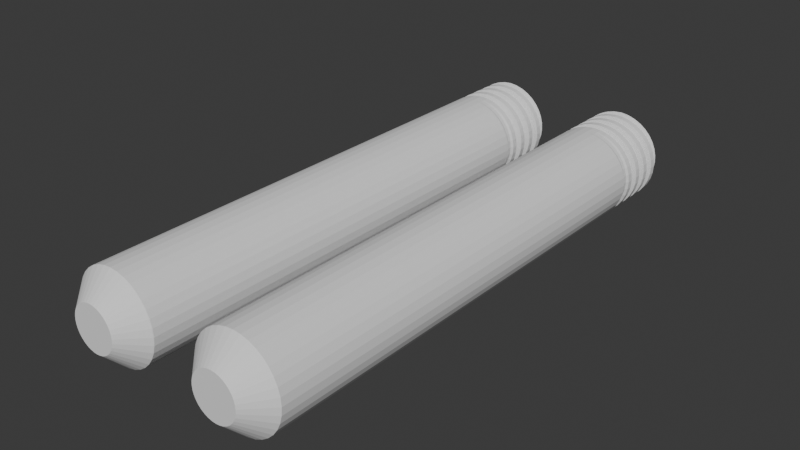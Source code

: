 # Source: dip-horn-handles.blend  (saved by Blender 4.0.36; exported with 4.5.12 LTS)
import bpy
from mathutils import Matrix  # noqa: F401  (used for matrix-valued properties, if any)

bpy.ops.wm.read_factory_settings(use_empty=True)
scene = bpy.context.scene
scene.name = 'Scene'

# ---- collections
col_collection = bpy.data.collections.new('Collection'); scene.collection.children.link(col_collection)

# ---- world
world_world = bpy.data.worlds.new('World'); scene.world = world_world
world_world.use_nodes = True; world_world.node_tree.nodes.clear()
_N = world_world.node_tree.nodes; _L = world_world.node_tree.links
n0 = _N.new('ShaderNodeOutputWorld'); n0.name = 'World Output'; n0.location = (300, 300)
n1 = _N.new('ShaderNodeBackground'); n1.name = 'Background'; n1.location = (10, 300)
n1.inputs[0].default_value = (0.05088, 0.05088, 0.05088, 1.0)
_L.new(n1.outputs[0], n0.inputs[0])
n0.is_active_output = True
world_world.color = (0.05088, 0.05088, 0.05088)
world_world.use_sun_shadow = False
world_world.sun_shadow_jitter_overblur = 0.0

# ---- meshes
me_bolt_006 = bpy.data.meshes.new('Bolt.006')
me_bolt_006.from_pydata([(0.5209, 2.954, 6.0), (0.0, 3.0, 6.0), (1.026, 2.819, 6.0), (1.5, 2.598, 6.0), (1.928, 2.298, 6.0), (2.298, 1.928, 6.0), (2.598, 1.5, 6.0), (2.819, 1.026, 6.0), (2.954, 0.5209, 6.0), (3.0, 1.837e-16, 6.0), (2.954, -0.5209, 6.0), (2.819, -1.026, 6.0), (2.598, -1.5, 6.0), (2.298, -1.928, 6.0), (1.928, -2.298, 6.0), (1.5, -2.598, 6.0), (1.026, -2.819, 6.0), (0.5209, -2.954, 6.0), (3.674e-16, -3.0, 6.0), (-0.5209, -2.954, 6.0), (-1.026, -2.819, 6.0), (-1.5, -2.598, 6.0), (-1.928, -2.298, 6.0), (-2.298, -1.928, 6.0), (-2.598, -1.5, 6.0), (-2.819, -1.026, 6.0), (-2.954, -0.5209, 6.0), (-3.0, -5.511e-16, 6.0), (-2.954, 0.5209, 6.0), (-2.819, 1.026, 6.0), (-2.598, 1.5, 6.0), (-2.298, 1.928, 6.0), (-1.928, 2.298, 6.0), (-1.5, 2.598, 6.0), (-1.026, 2.819, 6.0), (-0.5209, 2.954, 6.0), (-1.928, -2.298, 5.989), (-2.298, -1.928, 5.961), (-2.598, -1.5, 5.933), (-2.819, -1.026, 5.906), (-2.954, -0.5209, 5.878), (-3.0, -5.511e-16, 5.85), (-2.954, 0.5209, 5.822), (-2.819, 1.026, 5.794), (-2.598, 1.5, 5.767), (-2.298, 1.928, 5.739), (-1.928, 2.298, 5.711), (-1.5, 2.598, 5.683), (-1.026, 2.819, 5.656), (-0.5209, 2.954, 5.628), (-7.348e-16, 3.0, 5.6), (1.026, -2.819, 5.996), (0.5209, -2.954, 5.968), (3.674e-16, -3.0, 5.94), (-0.5209, -2.954, 5.912), (-1.026, -2.819, 5.884), (-1.5, -2.598, 5.857), (-1.928, -2.298, 5.829), (-2.298, -1.928, 5.801), (-2.598, -1.5, 5.773), (-2.819, -1.026, 5.746), (-2.954, -0.5209, 5.718), (-3.0, -5.511e-16, 5.69), (-2.954, 0.5209, 5.662), (-2.819, 1.026, 5.634), (-2.598, 1.5, 5.607), (-2.298, 1.928, 5.579), (-1.928, 2.298, 5.551), (-1.5, 2.598, 5.523), (-1.026, 2.819, 5.496), (-0.5209, 2.954, 5.468), (-7.348e-16, 3.0, 5.44), (2.598, 1.5, 5.993), (2.819, 1.026, 5.966), (2.954, 0.5209, 5.938), (3.0, 1.837e-16, 5.91), (2.954, -0.5209, 5.882), (2.819, -1.026, 5.854), (2.598, -1.5, 5.827), (2.298, -1.928, 5.799), (1.928, -2.298, 5.771), (1.5, -2.598, 5.743), (1.026, -2.819, 5.716), (0.5209, -2.954, 5.688), (3.674e-16, -3.0, 5.66), (-0.5209, -2.954, 5.632), (-1.026, -2.819, 5.604), (-1.5, -2.598, 5.577), (-1.928, -2.298, 5.549), (-2.298, -1.928, 5.521), (-2.598, -1.5, 5.493), (-2.819, -1.026, 5.466), (-2.954, -0.5209, 5.438), (-3.0, -5.511e-16, 5.41), (-2.954, 0.5209, 5.382), (-2.819, 1.026, 5.354), (-2.598, 1.5, 5.327), (-2.298, 1.928, 5.299), (-1.928, 2.298, 5.271), (-1.5, 2.598, 5.243), (-1.026, 2.819, 5.216), (-0.5209, 2.954, 5.188), (-7.348e-16, 3.0, 5.16), (0.5209, 2.954, 5.972), (1.026, 2.819, 5.944), (1.5, 2.598, 5.917), (1.928, 2.298, 5.889), (2.298, 1.928, 5.861), (2.598, 1.5, 5.833), (2.819, 1.026, 5.806), (2.954, 0.5209, 5.778), (3.0, 1.837e-16, 5.75), (2.954, -0.5209, 5.722), (2.819, -1.026, 5.694), (2.598, -1.5, 5.667), (2.298, -1.928, 5.639), (1.928, -2.298, 5.611), (1.5, -2.598, 5.583), (1.026, -2.819, 5.556), (0.5209, -2.954, 5.528), (3.674e-16, -3.0, 5.5), (-0.5209, -2.954, 5.472), (-1.026, -2.819, 5.444), (-1.5, -2.598, 5.417), (-1.928, -2.298, 5.389), (-2.298, -1.928, 5.361), (-2.598, -1.5, 5.333), (-2.819, -1.026, 5.306), (-2.954, -0.5209, 5.278), (-3.0, -5.511e-16, 5.25), (-2.954, 0.5209, 5.222), (-2.819, 1.026, 5.194), (-2.598, 1.5, 5.167), (-2.298, 1.928, 5.139), (-1.928, 2.298, 5.111), (-1.5, 2.598, 5.083), (-1.026, 2.819, 5.056), (-0.5209, 2.954, 5.028), (-7.348e-16, 3.0, 5.0), (0.5209, 2.954, 5.572), (1.026, 2.819, 5.544), (1.5, 2.598, 5.517), (1.928, 2.298, 5.489), (2.298, 1.928, 5.461), (2.598, 1.5, 5.433), (2.819, 1.026, 5.406), (2.954, 0.5209, 5.378), (3.0, 1.837e-16, 5.35), (2.954, -0.5209, 5.322), (2.819, -1.026, 5.294), (2.598, -1.5, 5.267), (2.298, -1.928, 5.239), (1.928, -2.298, 5.211), (1.5, -2.598, 5.183), (1.026, -2.819, 5.156), (0.5209, -2.954, 5.128), (3.674e-16, -3.0, 5.1), (-0.5209, -2.954, 5.072), (-1.026, -2.819, 5.044), (-1.5, -2.598, 5.017), (-1.928, -2.298, 4.989), (-2.298, -1.928, 4.961), (-2.598, -1.5, 4.933), (-2.819, -1.026, 4.906), (-2.954, -0.5209, 4.878), (-3.0, -5.511e-16, 4.85), (-2.954, 0.5209, 4.822), (-2.819, 1.026, 4.794), (-2.598, 1.5, 4.767), (-2.298, 1.928, 4.739), (-1.928, 2.298, 4.711), (-1.5, 2.598, 4.683), (-1.026, 2.819, 4.656), (-0.5209, 2.954, 4.628), (-7.348e-16, 3.0, 4.6), (0.5188, 2.942, 5.412), (1.018, 2.796, 5.384), (1.481, 2.566, 5.357), (1.896, 2.26, 5.329), (2.25, 1.888, 5.301), (2.533, 1.462, 5.273), (2.737, 0.9961, 5.246), (2.856, 0.5036, 5.218), (2.888, 1.768e-16, 5.19), (2.831, -0.4992, 5.162), (2.69, -0.979, 5.134), (2.468, -1.425, 5.107), (2.174, -1.824, 5.079), (1.816, -2.164, 5.051), (1.406, -2.436, 5.023), (0.9577, -2.631, 4.996), (0.484, -2.745, 4.968), (3.398e-16, -2.775, 4.94), (-0.4797, -2.721, 4.912), (-0.9406, -2.584, 4.884), (-1.369, -2.371, 4.857), (-1.752, -2.087, 4.829), (-2.078, -1.744, 4.801), (-2.338, -1.35, 4.773), (-2.525, -0.9192, 4.746), (-2.634, -0.4645, 4.718), (-2.662, -4.891e-16, 4.69), (-2.61, 0.4602, 4.662), (-2.478, 0.9021, 4.634), (-2.273, 1.312, 4.607), (-2.001, 1.679, 4.579), (-1.671, 1.992, 4.551), (-1.294, 2.241, 4.523), (-0.8807, 2.42, 4.496), (-0.445, 2.524, 4.468), (-6.246e-16, 2.55, 4.44), (0.5188, 2.942, 5.132), (1.018, 2.796, 5.104), (1.481, 2.566, 5.077), (1.896, 2.26, 5.049), (2.25, 1.888, 5.021), (2.533, 1.462, 4.993), (2.737, 0.9961, 4.966), (2.856, 0.5036, 4.938), (2.888, 1.768e-16, 4.91), (2.831, -0.4992, 4.882), (2.69, -0.979, 4.854), (2.468, -1.425, 4.827), (2.174, -1.824, 4.799), (1.816, -2.164, 4.771), (1.406, -2.436, 4.743), (0.9577, -2.631, 4.716), (0.484, -2.745, 4.688), (3.398e-16, -2.775, 4.66), (-0.4797, -2.721, 4.632), (-0.9406, -2.584, 4.604), (-1.369, -2.371, 4.577), (-1.752, -2.087, 4.549), (-2.078, -1.744, 4.521), (-2.338, -1.35, 4.493), (-2.525, -0.9192, 4.466), (-2.634, -0.4645, 4.438), (-2.662, -4.891e-16, 4.41), (-2.61, 0.4602, 4.382), (-2.478, 0.9021, 4.354), (-2.273, 1.312, 4.327), (-2.001, 1.679, 4.299), (-1.671, 1.992, 4.271), (-1.294, 2.241, 4.243), (-0.8807, 2.42, 4.216), (-0.445, 2.524, 4.188), (-6.246e-16, 2.55, 4.16), (0.5209, 2.954, 4.972), (1.026, 2.819, 4.944), (1.5, 2.598, 4.917), (1.928, 2.298, 4.889), (2.298, 1.928, 4.861), (2.598, 1.5, 4.833), (2.819, 1.026, 4.806), (2.954, 0.5209, 4.778), (3.0, 1.837e-16, 4.75), (2.954, -0.5209, 4.722), (2.819, -1.026, 4.694), (2.598, -1.5, 4.667), (2.298, -1.928, 4.639), (1.928, -2.298, 4.611), (1.5, -2.598, 4.583), (1.026, -2.819, 4.556), (0.5209, -2.954, 4.528), (3.674e-16, -3.0, 4.5), (-0.5209, -2.954, 4.472), (-1.026, -2.819, 4.444), (-1.5, -2.598, 4.417), (-1.928, -2.298, 4.389), (-2.298, -1.928, 4.361), (-2.598, -1.5, 4.333), (-2.819, -1.026, 4.306), (-2.954, -0.5209, 4.278), (-3.0, -5.511e-16, 4.25), (-2.954, 0.5209, 4.222), (-2.819, 1.026, 4.194), (-2.598, 1.5, 4.167), (-2.298, 1.928, 4.139), (-1.928, 2.298, 4.111), (-1.5, 2.598, 4.083), (-1.026, 2.819, 4.056), (-0.5209, 2.954, 4.028), (-7.348e-16, 3.0, 4.0), (0.5209, 2.954, 4.572), (1.026, 2.819, 4.544), (1.5, 2.598, 4.517), (1.928, 2.298, 4.489), (2.298, 1.928, 4.461), (2.598, 1.5, 4.433), (2.819, 1.026, 4.406), (2.954, 0.5209, 4.378), (3.0, 1.837e-16, 4.35), (2.954, -0.5209, 4.322), (2.819, -1.026, 4.294), (2.598, -1.5, 4.267), (2.298, -1.928, 4.239), (1.928, -2.298, 4.211), (1.5, -2.598, 4.183), (1.026, -2.819, 4.156), (0.5209, -2.954, 4.128), (3.674e-16, -3.0, 4.1), (-0.5209, -2.954, 4.072), (-1.026, -2.819, 4.044), (-1.5, -2.598, 4.017), (-1.928, -2.298, 3.989), (-2.298, -1.928, 3.961), (-2.598, -1.5, 3.933), (-2.819, -1.026, 3.906), (-2.954, -0.5209, 3.878), (-3.0, -5.511e-16, 3.85), (-2.954, 0.5209, 3.822), (-2.819, 1.026, 3.794), (-2.598, 1.5, 3.767), (-2.298, 1.928, 3.739), (-1.928, 2.298, 3.711), (-1.5, 2.598, 3.683), (-1.026, 2.819, 3.656), (-0.5209, 2.954, 3.628), (-7.348e-16, 3.0, 3.6), (0.4428, 2.511, 4.412), (0.8722, 2.396, 4.384), (1.275, 2.208, 4.357), (1.639, 1.953, 4.329), (1.953, 1.639, 4.301), (2.208, 1.275, 4.273), (2.396, 0.8722, 4.246), (2.511, 0.4428, 4.218), (2.55, 1.561e-16, 4.19), (2.511, -0.4428, 4.162), (2.396, -0.8722, 4.134), (2.208, -1.275, 4.107), (1.953, -1.639, 4.079), (1.639, -1.953, 4.051), (1.275, -2.208, 4.023), (0.8722, -2.396, 3.996), (0.4428, -2.511, 3.968), (3.123e-16, -2.55, 3.94), (-0.4428, -2.511, 3.912), (-0.8722, -2.396, 3.884), (-1.275, -2.208, 3.857), (-1.639, -1.953, 3.829), (-1.953, -1.639, 3.801), (-2.208, -1.275, 3.773), (-2.396, -0.8722, 3.746), (-2.511, -0.4428, 3.718), (-2.55, -4.684e-16, 3.69), (-2.511, 0.4428, 3.662), (-2.396, 0.8722, 3.634), (-2.208, 1.275, 3.607), (-1.953, 1.639, 3.579), (-1.639, 1.953, 3.551), (-1.275, 2.208, 3.523), (-0.8722, 2.396, 3.496), (-0.4428, 2.511, 3.468), (-6.246e-16, 2.55, 3.44), (0.4428, 2.511, 4.132), (0.8722, 2.396, 4.104), (1.275, 2.208, 4.077), (1.639, 1.953, 4.049), (1.953, 1.639, 4.021), (2.208, 1.275, 3.993), (2.396, 0.8722, 3.966), (2.511, 0.4428, 3.938), (2.55, 1.561e-16, 3.91), (2.511, -0.4428, 3.882), (2.396, -0.8722, 3.854), (2.208, -1.275, 3.827), (1.953, -1.639, 3.799), (1.639, -1.953, 3.771), (1.275, -2.208, 3.743), (0.8722, -2.396, 3.716), (0.4428, -2.511, 3.688), (3.123e-16, -2.55, 3.66), (-0.4428, -2.511, 3.632), (-0.8722, -2.396, 3.604), (-1.275, -2.208, 3.577), (-1.639, -1.953, 3.549), (-1.953, -1.639, 3.521), (-2.208, -1.275, 3.493), (-2.396, -0.8722, 3.466), (-2.511, -0.4428, 3.438), (-2.55, -4.684e-16, 3.41), (-2.511, 0.4428, 3.382), (-2.396, 0.8722, 3.354), (-2.208, 1.275, 3.327), (-1.953, 1.639, 3.299), (-1.639, 1.953, 3.271), (-1.275, 2.208, 3.243), (-0.8722, 2.396, 3.216), (-0.4428, 2.511, 3.188), (-6.246e-16, 2.55, 3.16), (0.5209, 2.954, 3.972), (1.026, 2.819, 3.944), (1.5, 2.598, 3.917), (1.928, 2.298, 3.889), (2.298, 1.928, 3.861), (2.598, 1.5, 3.833), (2.819, 1.026, 3.806), (2.954, 0.5209, 3.778), (3.0, 1.837e-16, 3.75), (2.954, -0.5209, 3.722), (2.819, -1.026, 3.694), (2.598, -1.5, 3.667), (2.298, -1.928, 3.639), (1.928, -2.298, 3.611), (1.5, -2.598, 3.583), (1.026, -2.819, 3.556), (0.5209, -2.954, 3.528), (3.674e-16, -3.0, 3.5), (-0.5209, -2.954, 3.472), (-1.026, -2.819, 3.444), (-1.5, -2.598, 3.417), (-1.928, -2.298, 3.389), (-2.298, -1.928, 3.361), (-2.598, -1.5, 3.333), (-2.819, -1.026, 3.306), (-2.954, -0.5209, 3.278), (-3.0, -5.511e-16, 3.25), (-2.954, 0.5209, 3.222), (-2.819, 1.026, 3.194), (-2.598, 1.5, 3.167), (-2.298, 1.928, 3.139), (-1.928, 2.298, 3.111), (-1.5, 2.598, 3.083), (-1.026, 2.819, 3.056), (-0.5209, 2.954, 3.028), (-7.348e-16, 3.0, 3.0), (0.5209, 2.954, 3.572), (1.026, 2.819, 3.544), (1.5, 2.598, 3.517), (1.928, 2.298, 3.489), (2.298, 1.928, 3.461), (2.598, 1.5, 3.433), (2.819, 1.026, 3.406), (2.954, 0.5209, 3.378), (3.0, 1.837e-16, 3.35), (2.954, -0.5209, 3.322), (2.819, -1.026, 3.294), (2.598, -1.5, 3.267), (2.298, -1.928, 3.239), (1.928, -2.298, 3.211), (1.5, -2.598, 3.183), (1.026, -2.819, 3.156), (0.5209, -2.954, 3.128), (3.674e-16, -3.0, 3.1), (-0.5209, -2.954, 3.072), (-1.026, -2.819, 3.044), (-1.5, -2.598, 3.017), (-1.928, -2.298, 2.989), (-2.298, -1.928, 2.961), (-2.598, -1.5, 2.933), (-2.819, -1.026, 2.906), (-2.954, -0.5209, 2.878), (-3.0, -5.511e-16, 2.85), (-2.954, 0.5209, 2.822), (-2.819, 1.026, 2.794), (-2.598, 1.5, 2.767), (-2.298, 1.928, 2.739), (-1.928, 2.298, 2.711), (-1.5, 2.598, 2.683), (-1.026, 2.819, 2.656), (-0.5209, 2.954, 2.628), (-7.348e-16, 3.0, 2.6), (0.4428, 2.511, 3.412), (0.8722, 2.396, 3.384), (1.275, 2.208, 3.357), (1.639, 1.953, 3.329), (1.953, 1.639, 3.301), (2.208, 1.275, 3.273), (2.396, 0.8722, 3.246), (2.511, 0.4428, 3.218), (2.55, 1.561e-16, 3.19), (2.511, -0.4428, 3.162), (2.396, -0.8722, 3.134), (2.208, -1.275, 3.107), (1.953, -1.639, 3.079), (1.639, -1.953, 3.051), (1.275, -2.208, 3.023), (0.8722, -2.396, 2.996), (0.4428, -2.511, 2.968), (3.123e-16, -2.55, 2.94), (-0.4428, -2.511, 2.912), (-0.8722, -2.396, 2.884), (-1.275, -2.208, 2.857), (-1.639, -1.953, 2.829), (-1.953, -1.639, 2.801), (-2.208, -1.275, 2.773), (-2.396, -0.8722, 2.746), (-2.511, -0.4428, 2.718), (-2.55, -4.684e-16, 2.69), (-2.511, 0.4428, 2.662), (-2.396, 0.8722, 2.634), (-2.208, 1.275, 2.607), (-1.953, 1.639, 2.579), (-1.639, 1.953, 2.551), (-1.275, 2.208, 2.523), (-0.8722, 2.396, 2.496), (-0.4428, 2.511, 2.468), (-6.246e-16, 2.55, 2.44), (0.4428, 2.511, 3.132), (0.8722, 2.396, 3.104), (1.275, 2.208, 3.077), (1.639, 1.953, 3.049), (1.953, 1.639, 3.021), (2.208, 1.275, 2.993), (2.396, 0.8722, 2.966), (2.511, 0.4428, 2.938), (2.55, 1.561e-16, 2.91), (2.511, -0.4428, 2.882), (2.396, -0.8722, 2.854), (2.208, -1.275, 2.827), (1.953, -1.639, 2.799), (1.639, -1.953, 2.771), (1.275, -2.208, 2.743), (0.8722, -2.396, 2.716), (0.4428, -2.511, 2.688), (3.123e-16, -2.55, 2.66), (-0.4428, -2.511, 2.632), (-0.8722, -2.396, 2.604), (-1.275, -2.208, 2.577), (-1.639, -1.953, 2.549), (-1.953, -1.639, 2.521), (-2.208, -1.275, 2.493), (-2.396, -0.8722, 2.466), (-2.511, -0.4428, 2.438), (-2.55, -4.684e-16, 2.41), (-2.511, 0.4428, 2.382), (-2.396, 0.8722, 2.354), (-2.208, 1.275, 2.327), (-1.953, 1.639, 2.299), (-1.639, 1.953, 2.271), (-1.275, 2.208, 2.243), (-0.8722, 2.396, 2.216), (-0.4428, 2.511, 2.188), (-6.246e-16, 2.55, 2.16), (0.5209, 2.954, 2.972), (1.026, 2.819, 2.944), (1.5, 2.598, 2.917), (1.928, 2.298, 2.889), (2.298, 1.928, 2.861), (2.598, 1.5, 2.833), (2.819, 1.026, 2.806), (2.954, 0.5209, 2.778), (3.0, 1.837e-16, 2.75), (2.954, -0.5209, 2.722), (2.819, -1.026, 2.694), (2.598, -1.5, 2.667), (2.298, -1.928, 2.639), (1.928, -2.298, 2.611), (1.5, -2.598, 2.583), (1.026, -2.819, 2.556), (0.5209, -2.954, 2.528), (3.674e-16, -3.0, 2.5), (-0.5209, -2.954, 2.472), (-1.026, -2.819, 2.444), (-1.5, -2.598, 2.417), (-1.928, -2.298, 2.389), (-2.298, -1.928, 2.361), (-2.598, -1.5, 2.333), (-2.819, -1.026, 2.306), (-2.954, -0.5209, 2.278), (-3.0, -5.511e-16, 2.25), (-2.954, 0.5209, 2.222), (-2.819, 1.026, 2.194), (-2.598, 1.5, 2.167), (-2.298, 1.928, 2.139), (-1.928, 2.298, 2.111), (-1.5, 2.598, 2.083), (-1.026, 2.819, 2.056), (-0.5209, 2.954, 2.028), (-7.348e-16, 3.0, 2.0), (0.5209, 2.954, 2.572), (1.026, 2.819, 2.544), (1.5, 2.598, 2.517), (1.928, 2.298, 2.489), (2.298, 1.928, 2.461), (2.598, 1.5, 2.433), (2.819, 1.026, 2.406), (2.954, 0.5209, 2.378), (3.0, 1.837e-16, 2.35), (2.954, -0.5209, 2.322), (2.819, -1.026, 2.294), (2.598, -1.5, 2.267), (2.298, -1.928, 2.239), (1.928, -2.298, 2.211), (1.5, -2.598, 2.183), (1.026, -2.819, 2.156), (0.5209, -2.954, 2.128), (3.674e-16, -3.0, 2.1), (-0.5209, -2.954, 2.072), (-1.026, -2.819, 2.044), (-1.5, -2.598, 2.017), (-1.928, -2.298, 1.989), (-2.298, -1.928, 1.961), (-2.598, -1.5, 1.933), (-2.819, -1.026, 1.906), (-2.954, -0.5209, 1.878), (-3.0, -5.511e-16, 1.85), (-2.954, 0.5209, 1.822), (-2.819, 1.026, 1.794), (-2.598, 1.5, 1.767), (-2.298, 1.928, 1.739), (-1.928, 2.298, 1.711), (-1.5, 2.598, 1.683), (-1.026, 2.819, 1.656), (-0.5209, 2.954, 1.628), (-7.348e-16, 3.0, 1.6), (0.4428, 2.511, 2.412), (0.8722, 2.396, 2.384), (1.275, 2.208, 2.357), (1.639, 1.953, 2.329), (1.953, 1.639, 2.301), (2.208, 1.275, 2.273), (2.396, 0.8722, 2.246), (2.511, 0.4428, 2.218), (2.55, 1.561e-16, 2.19), (2.511, -0.4428, 2.162), (2.396, -0.8722, 2.134), (2.208, -1.275, 2.107), (1.953, -1.639, 2.079), (1.639, -1.953, 2.051), (1.275, -2.208, 2.023), (0.8722, -2.396, 1.996), (0.4428, -2.511, 1.968), (3.123e-16, -2.55, 1.94), (-0.4428, -2.511, 1.912), (-0.8722, -2.396, 1.884), (-1.275, -2.208, 1.857), (-1.639, -1.953, 1.829), (-1.953, -1.639, 1.801), (-2.208, -1.275, 1.773), (-2.396, -0.8722, 1.746), (-2.511, -0.4428, 1.718), (-2.55, -4.684e-16, 1.69), (-2.511, 0.4428, 1.662), (-2.396, 0.8722, 1.634), (-2.208, 1.275, 1.607), (-1.953, 1.639, 1.579), (-1.639, 1.953, 1.551), (-1.275, 2.208, 1.523), (-0.8722, 2.396, 1.496), (-0.4428, 2.511, 1.468), (-6.246e-16, 2.55, 1.44), (0.4428, 2.511, 2.132), (0.8722, 2.396, 2.104), (1.275, 2.208, 2.077), (1.639, 1.953, 2.049), (1.953, 1.639, 2.021), (2.208, 1.275, 1.993), (2.396, 0.8722, 1.966), (2.511, 0.4428, 1.938), (2.55, 1.561e-16, 1.91), (2.511, -0.4428, 1.882), (2.396, -0.8722, 1.854), (2.208, -1.275, 1.827), (1.953, -1.639, 1.799), (1.639, -1.953, 1.771), (1.275, -2.208, 1.743), (0.8722, -2.396, 1.716), (0.4428, -2.511, 1.688), (3.123e-16, -2.55, 1.66), (-0.4428, -2.511, 1.632), (-0.8722, -2.396, 1.604), (-1.275, -2.208, 1.577), (-1.639, -1.953, 1.549), (-1.953, -1.639, 1.521), (-2.208, -1.275, 1.493), (-2.396, -0.8722, 1.466), (-2.511, -0.4428, 1.438), (-2.55, -4.684e-16, 1.41), (-2.511, 0.4428, 1.382), (-2.396, 0.8722, 1.354), (-2.208, 1.275, 1.327), (-1.953, 1.639, 1.299), (-1.639, 1.953, 1.271), (-1.275, 2.208, 1.243), (-0.8722, 2.396, 1.216), (-0.4428, 2.511, 1.188), (-6.246e-16, 2.55, 1.16), (0.5209, 2.954, 1.972), (1.026, 2.819, 1.944), (1.5, 2.598, 1.917), (1.928, 2.298, 1.889), (2.298, 1.928, 1.861), (2.598, 1.5, 1.833), (2.819, 1.026, 1.806), (2.954, 0.5209, 1.778), (3.0, 1.837e-16, 1.75), (2.954, -0.5209, 1.722), (2.819, -1.026, 1.694), (2.598, -1.5, 1.667), (2.298, -1.928, 1.639), (1.928, -2.298, 1.611), (1.5, -2.598, 1.583), (1.026, -2.819, 1.556), (0.5209, -2.954, 1.528), (3.674e-16, -3.0, 1.5), (-0.5209, -2.954, 1.472), (-1.026, -2.819, 1.444), (-1.5, -2.598, 1.417), (-1.928, -2.298, 1.389), (-2.298, -1.928, 1.361), (-2.598, -1.5, 1.333), (-2.819, -1.026, 1.306), (-2.954, -0.5209, 1.278), (-3.0, -5.511e-16, 1.25), (-2.954, 0.5209, 1.222), (-2.819, 1.026, 1.194), (-2.598, 1.5, 1.167), (-2.298, 1.928, 1.139), (-1.928, 2.298, 1.111), (-1.5, 2.598, 1.083), (-1.026, 2.819, 1.056), (-0.5209, 2.954, 1.028), (-7.348e-16, 3.0, 1.0), (0.5209, 2.954, 1.572), (1.026, 2.819, 1.544), (1.5, 2.598, 1.517), (1.928, 2.298, 1.489), (2.298, 1.928, 1.461), (2.598, 1.5, 1.433), (2.819, 1.026, 1.406), (2.954, 0.5209, 1.378), (3.0, 1.837e-16, 1.35), (2.954, -0.5209, 1.322), (2.819, -1.026, 1.294), (2.598, -1.5, 1.267), (2.298, -1.928, 1.239), (1.928, -2.298, 1.211), (1.5, -2.598, 1.183), (1.026, -2.819, 1.156), (0.5209, -2.954, 1.128), (3.674e-16, -3.0, 1.1), (-0.5209, -2.954, 1.072), (-1.026, -2.819, 1.044), (-1.5, -2.598, 1.017), (-1.921, -2.29, 0.9889), (-2.268, -1.903, 0.9611), (-2.54, -1.467, 0.9333), (-2.73, -0.9938, 0.9056), (-2.834, -0.4997, 0.8778), (-2.85, -5.235e-16, 0.85), (-2.779, 0.4901, 0.8222), (-2.626, 0.9558, 0.7944), (-2.396, 1.383, 0.7667), (-2.098, 1.761, 0.7389), (-1.743, 2.077, 0.7111), (-1.342, 2.324, 0.6833), (-0.9083, 2.495, 0.6556), (-0.4563, 2.588, 0.6278), (-6.368e-16, 2.6, 0.6), (0.4428, 2.511, 1.412), (0.8722, 2.396, 1.384), (1.275, 2.208, 1.357), (1.639, 1.953, 1.329), (1.953, 1.639, 1.301), (2.208, 1.275, 1.273), (2.396, 0.8722, 1.246), (2.511, 0.4428, 1.218), (2.55, 1.561e-16, 1.19), (2.511, -0.4428, 1.162), (2.396, -0.8722, 1.134), (2.208, -1.275, 1.107), (1.953, -1.639, 1.079), (1.639, -1.953, 1.051), (1.275, -2.208, 1.023), (0.8722, -2.396, 0.9956), (0.4428, -2.511, 0.9678), (3.123e-16, -2.55, 0.94), (-0.4428, -2.511, 0.9122), (-0.8722, -2.396, 0.8844), (-1.275, -2.208, 0.8567), (-1.639, -1.953, 0.8289), (-1.953, -1.639, 0.8011), (-2.208, -1.275, 0.7733), (-2.396, -0.8722, 0.7456), (-2.511, -0.4428, 0.7178), (-2.55, -4.684e-16, 0.69), (-2.511, 0.4428, 0.6622), (-2.396, 0.8722, 0.6344), (-2.208, 1.275, 0.6067), (-1.953, 1.639, 0.5789), (-1.639, 1.953, 0.5511), (-1.262, 2.185, 0.5233), (-0.8535, 2.345, 0.4956), (-0.4285, 2.43, 0.4678), (-5.976e-16, 2.44, 0.44), (0.4428, 2.511, 1.132), (0.8722, 2.396, 1.104), (1.275, 2.208, 1.077), (1.639, 1.953, 1.049), (1.953, 1.639, 1.021), (2.208, 1.275, 0.9933), (2.396, 0.8722, 0.9656), (2.511, 0.4428, 0.9378), (2.55, 1.561e-16, 0.91), (2.511, -0.4428, 0.8822), (2.396, -0.8722, 0.8544), (2.208, -1.275, 0.8267), (1.953, -1.639, 0.7989), (1.639, -1.953, 0.7711), (1.275, -2.208, 0.7433), (0.8722, -2.396, 0.7156), (0.4428, -2.511, 0.6878), (3.123e-16, -2.55, 0.66), (-0.4428, -2.511, 0.6322), (-0.8722, -2.396, 0.6044), (-1.275, -2.208, 0.5767), (-1.638, -1.953, 0.5489), (-1.931, -1.621, 0.5211), (-2.159, -1.247, 0.4933), (-2.317, -0.8433, 0.4656), (-2.401, -0.4233, 0.4378), (-2.41, -4.427e-16, 0.41), (-2.346, 0.4137, 0.3822), (-2.212, 0.8053, 0.3544), (-2.015, 1.163, 0.3267), (-1.761, 1.478, 0.2989), (-1.46, 1.74, 0.2711), (-1.122, 1.943, 0.2433), (-0.7578, 2.082, 0.2156), (-0.3799, 2.155, 0.1878), (-5.29e-16, 2.16, 0.16), (0.5161, 2.927, 0.9722), (1.007, 2.767, 0.9444), (1.458, 2.526, 0.9167), (1.857, 2.213, 0.8889), (2.192, 1.839, 0.8611), (2.454, 1.417, 0.8333), (2.636, 0.9596, 0.8056), (2.736, 0.4824, 0.7778), (2.75, 1.684e-16, 0.75), (2.681, -0.4727, 0.7222), (2.532, -0.9216, 0.6944), (2.309, -1.333, 0.6667), (2.022, -1.696, 0.6389), (1.678, -2.0, 0.6111), (1.292, -2.237, 0.5833), (0.8741, -2.401, 0.5556), (0.4389, -2.489, 0.5278), (3.062e-16, -2.5, 0.5), (-0.4293, -2.435, 0.4722), (-0.836, -2.297, 0.4444), (-1.208, -2.093, 0.4167), (-1.536, -1.83, 0.3889), (-1.809, -1.518, 0.3611), (-2.021, -1.167, 0.3333), (-2.167, -0.7885, 0.3056), (-2.243, -0.3955, 0.2778), (-2.25, -4.133e-16, 0.25), (-2.188, 0.3859, 0.2222), (-2.062, 0.7505, 0.1944), (-1.876, 1.083, 0.1667), (-1.638, 1.375, 0.1389), (-1.357, 1.617, 0.1111), (-1.042, 1.804, 0.08333), (-0.703, 1.932, 0.05556), (-0.3521, 1.997, 0.02778), (-4.899e-16, 2.0, 1.421e-14), (0.4467, 2.533, 0.5722), (0.8703, 2.391, 0.5444), (1.258, 2.179, 0.5167), (1.6, 1.907, 0.4889), (1.885, 1.582, 0.4611), (2.107, 1.217, 0.4333), (2.26, 0.8227, 0.4056), (2.342, 0.4129, 0.3778), (2.35, 1.439e-16, 0.35), (2.287, -0.4032, 0.3222), (2.156, -0.7847, 0.2944), (1.963, -1.133, 0.2667), (1.715, -1.439, 0.2389), (1.421, -1.694, 0.2111), (1.092, -1.891, 0.1833), (0.7372, -2.026, 0.1556), (0.3695, -2.095, 0.1278), (2.572e-16, -2.1, 0.1), (-0.3598, -2.041, 0.07222), (-0.6992, -1.921, 0.04444), (-1.008, -1.746, 0.01667), (-1.286, -1.532, 0.0), (-1.532, -1.286, 0.0), (-1.732, -1.0, 0.0), (-1.879, -0.684, 0.0), (-1.97, -0.3473, 0.0), (-2.0, -3.674e-16, 0.0), (-1.97, 0.3473, 0.0), (-1.879, 0.684, 0.0), (-1.732, 1.0, 0.0), (-1.532, 1.286, 0.0), (-1.286, 1.532, 0.0), (-1.0, 1.732, 0.0), (-0.684, 1.879, 0.0), (-0.3473, 1.97, 0.0), (0.4189, 2.376, 0.4122), (0.8155, 2.241, 0.3844), (1.178, 2.041, 0.3567), (1.497, 1.784, 0.3289), (1.763, 1.479, 0.3011), (1.969, 1.137, 0.2733), (2.11, 0.768, 0.2456), (2.184, 0.3851, 0.2178), (2.19, 1.341e-16, 0.19), (2.129, -0.3755, 0.1622), (2.006, -0.73, 0.1344), (1.824, -1.053, 0.1067), (1.593, -1.336, 0.07889), (1.318, -1.571, 0.05111), (1.012, -1.752, 0.02333), (0.684, -1.879, 0.0), (0.3473, -1.97, 0.0), (2.449e-16, -2.0, 0.0), (-0.3473, -1.97, 0.0), (-0.684, -1.879, 0.0), (-1.0, -1.732, 0.0), (0.3703, 2.1, 0.1322), (0.7198, 1.978, 0.1044), (1.038, 1.798, 0.07667), (1.317, 1.57, 0.04889), (1.548, 1.299, 0.02111), (1.732, 1.0, 0.0), (1.879, 0.684, 0.0), (1.97, 0.3473, 0.0), (2.0, 1.225e-16, 0.0), (1.97, -0.3473, 0.0), (1.879, -0.684, 0.0), (1.732, -1.0, 0.0), (1.532, -1.286, 0.0), (1.286, -1.532, 0.0), (1.0, -1.732, 0.0), (0.3473, 1.97, 0.0), (0.684, 1.879, 0.0), (1.0, 1.732, 0.0), (1.286, 1.532, 0.0), (1.532, 1.286, 0.0), (0.2629, 1.491, 38.0), (0.5209, 2.954, 36.52), (0.0, 3.0, 36.52), (0.0, 1.514, 38.0), (0.5178, 1.423, 38.0), (1.026, 2.819, 36.52), (0.757, 1.311, 38.0), (1.5, 2.598, 36.52), (-0.2629, 1.491, 38.0), (-0.5209, 2.954, 36.52), (-1.026, 2.819, 36.52), (-0.5178, 1.423, 38.0), (-1.5, 2.598, 36.52), (-0.757, 1.311, 38.0), (-1.16, 0.9732, 38.0), (-2.298, 1.928, 36.52), (-2.598, 1.5, 36.52), (-1.311, 0.757, 38.0), (-0.9732, 1.16, 38.0), (-1.928, 2.298, 36.52), (-2.819, 1.026, 36.52), (-1.423, 0.5178, 38.0), (-1.491, 0.2629, 38.0), (-2.954, 0.5209, 36.52), (-1.514, -7.004e-07, 38.0), (-3.0, -2.274e-07, 36.52), (-1.423, -0.5178, 38.0), (-2.819, -1.026, 36.52), (-2.598, -1.5, 36.52), (-1.311, -0.757, 38.0), (-2.954, -0.5209, 36.52), (-1.491, -0.2629, 38.0), (-1.16, -0.9732, 38.0), (-2.298, -1.928, 36.52), (-1.928, -2.298, 36.52), (-0.9732, -1.16, 38.0), (-1.5, -2.598, 36.52), (-0.757, -1.311, 38.0), (-0.2629, -1.491, 38.0), (-0.5209, -2.954, 36.52), (-2.682e-07, -1.514, 38.0), (-2.501e-07, -3.0, 36.52), (-0.5178, -1.423, 38.0), (-1.026, -2.819, 36.52), (0.5209, -2.954, 36.52), (0.2629, -1.491, 38.0), (1.026, -2.819, 36.52), (0.5178, -1.423, 38.0), (0.757, -1.311, 38.0), (1.5, -2.598, 36.52), (1.16, -0.9732, 38.0), (2.298, -1.928, 36.52), (2.598, -1.5, 36.52), (1.311, -0.757, 38.0), (1.928, -2.298, 36.52), (0.9732, -1.16, 38.0), (1.423, -0.5178, 38.0), (2.819, -1.026, 36.52), (2.954, -0.5209, 36.52), (1.491, -0.2629, 38.0), (3.0, 5.685e-07, 36.52), (1.514, 1.103e-06, 38.0), (1.423, 0.5178, 38.0), (2.819, 1.026, 36.52), (2.598, 1.5, 36.52), (1.311, 0.757, 38.0), (1.491, 0.2629, 38.0), (2.954, 0.5209, 36.52), (2.298, 1.928, 36.52), (1.16, 0.9732, 38.0), (0.9732, 1.16, 38.0), (1.928, 2.298, 36.52)], [], [(940, 2, 0, 936), (957, 959, 966, 961, 964, 967, 970, 972, 977, 973, 975, 980, 982, 983, 990, 985, 988, 991, 994, 996, 1001, 997, 1000, 1004, 1005, 941, 939, 935, 938, 943, 946, 948, 953, 949, 952, 956), (937, 1, 35, 944), (1006, 4, 3, 942), (944, 35, 34, 945), (1003, 5, 4, 1006), (1002, 8, 7, 998), (999, 6, 5, 1003), (998, 7, 6, 999), (995, 9, 8, 1002), (993, 10, 9, 995), (992, 11, 10, 993), (989, 14, 13, 986), (987, 12, 11, 992), (986, 13, 12, 987), (984, 15, 14, 989), (981, 16, 15, 984), (979, 17, 16, 981), (978, 20, 19, 974), (976, 18, 17, 979), (974, 19, 18, 976), (971, 21, 20, 978), (969, 22, 21, 971), (968, 23, 22, 969), (965, 26, 25, 962), (963, 24, 23, 968), (962, 25, 24, 963), (960, 27, 26, 965), (958, 28, 27, 960), (955, 29, 28, 958), (951, 30, 29, 955), (950, 31, 30, 951), (954, 32, 31, 950), (947, 33, 32, 954), (945, 34, 33, 947), (942, 3, 2, 940), (22, 36, 21), (23, 37, 36, 22), (24, 38, 37, 23), (25, 39, 38, 24), (26, 40, 39, 25), (27, 41, 40, 26), (28, 42, 41, 27), (29, 43, 42, 28), (30, 44, 43, 29), (31, 45, 44, 30), (32, 46, 45, 31), (33, 47, 46, 32), (34, 48, 47, 33), (35, 49, 48, 34), (1, 50, 49, 35), (16, 51, 15), (17, 52, 51, 16), (18, 53, 52, 17), (19, 54, 53, 18), (20, 55, 54, 19), (21, 56, 55, 20), (36, 57, 56, 21), (37, 58, 57, 36), (38, 59, 58, 37), (39, 60, 59, 38), (40, 61, 60, 39), (41, 62, 61, 40), (42, 63, 62, 41), (43, 64, 63, 42), (44, 65, 64, 43), (45, 66, 65, 44), (46, 67, 66, 45), (47, 68, 67, 46), (48, 69, 68, 47), (49, 70, 69, 48), (50, 71, 70, 49), (6, 72, 5), (7, 73, 72, 6), (8, 74, 73, 7), (9, 75, 74, 8), (10, 76, 75, 9), (11, 77, 76, 10), (12, 78, 77, 11), (13, 79, 78, 12), (14, 80, 79, 13), (15, 81, 80, 14), (51, 82, 81, 15), (52, 83, 82, 51), (53, 84, 83, 52), (54, 85, 84, 53), (55, 86, 85, 54), (56, 87, 86, 55), (57, 88, 87, 56), (58, 89, 88, 57), (59, 90, 89, 58), (60, 91, 90, 59), (61, 92, 91, 60), (62, 93, 92, 61), (63, 94, 93, 62), (64, 95, 94, 63), (65, 96, 95, 64), (66, 97, 96, 65), (67, 98, 97, 66), (68, 99, 98, 67), (69, 100, 99, 68), (70, 101, 100, 69), (71, 102, 101, 70), (0, 103, 1), (2, 104, 103, 0), (3, 105, 104, 2), (4, 106, 105, 3), (5, 107, 106, 4), (72, 108, 107, 5), (73, 109, 108, 72), (74, 110, 109, 73), (75, 111, 110, 74), (76, 112, 111, 75), (77, 113, 112, 76), (78, 114, 113, 77), (79, 115, 114, 78), (80, 116, 115, 79), (81, 117, 116, 80), (82, 118, 117, 81), (83, 119, 118, 82), (84, 120, 119, 83), (85, 121, 120, 84), (86, 122, 121, 85), (87, 123, 122, 86), (88, 124, 123, 87), (89, 125, 124, 88), (90, 126, 125, 89), (91, 127, 126, 90), (92, 128, 127, 91), (93, 129, 128, 92), (94, 130, 129, 93), (95, 131, 130, 94), (96, 132, 131, 95), (97, 133, 132, 96), (98, 134, 133, 97), (99, 135, 134, 98), (100, 136, 135, 99), (101, 137, 136, 100), (102, 138, 137, 101), (103, 139, 50, 1), (104, 140, 139, 103), (105, 141, 140, 104), (106, 142, 141, 105), (107, 143, 142, 106), (108, 144, 143, 107), (109, 145, 144, 108), (110, 146, 145, 109), (111, 147, 146, 110), (112, 148, 147, 111), (113, 149, 148, 112), (114, 150, 149, 113), (115, 151, 150, 114), (116, 152, 151, 115), (117, 153, 152, 116), (118, 154, 153, 117), (119, 155, 154, 118), (120, 156, 155, 119), (121, 157, 156, 120), (122, 158, 157, 121), (123, 159, 158, 122), (124, 160, 159, 123), (125, 161, 160, 124), (126, 162, 161, 125), (127, 163, 162, 126), (128, 164, 163, 127), (129, 165, 164, 128), (130, 166, 165, 129), (131, 167, 166, 130), (132, 168, 167, 131), (133, 169, 168, 132), (134, 170, 169, 133), (135, 171, 170, 134), (136, 172, 171, 135), (137, 173, 172, 136), (138, 174, 173, 137), (139, 175, 71, 50), (140, 176, 175, 139), (141, 177, 176, 140), (142, 178, 177, 141), (143, 179, 178, 142), (144, 180, 179, 143), (145, 181, 180, 144), (146, 182, 181, 145), (147, 183, 182, 146), (148, 184, 183, 147), (149, 185, 184, 148), (150, 186, 185, 149), (151, 187, 186, 150), (152, 188, 187, 151), (153, 189, 188, 152), (154, 190, 189, 153), (155, 191, 190, 154), (156, 192, 191, 155), (157, 193, 192, 156), (158, 194, 193, 157), (159, 195, 194, 158), (160, 196, 195, 159), (161, 197, 196, 160), (162, 198, 197, 161), (163, 199, 198, 162), (164, 200, 199, 163), (165, 201, 200, 164), (166, 202, 201, 165), (167, 203, 202, 166), (168, 204, 203, 167), (169, 205, 204, 168), (170, 206, 205, 169), (171, 207, 206, 170), (172, 208, 207, 171), (173, 209, 208, 172), (174, 210, 209, 173), (175, 211, 102, 71), (176, 212, 211, 175), (177, 213, 212, 176), (178, 214, 213, 177), (179, 215, 214, 178), (180, 216, 215, 179), (181, 217, 216, 180), (182, 218, 217, 181), (183, 219, 218, 182), (184, 220, 219, 183), (185, 221, 220, 184), (186, 222, 221, 185), (187, 223, 222, 186), (188, 224, 223, 187), (189, 225, 224, 188), (190, 226, 225, 189), (191, 227, 226, 190), (192, 228, 227, 191), (193, 229, 228, 192), (194, 230, 229, 193), (195, 231, 230, 194), (196, 232, 231, 195), (197, 233, 232, 196), (198, 234, 233, 197), (199, 235, 234, 198), (200, 236, 235, 199), (201, 237, 236, 200), (202, 238, 237, 201), (203, 239, 238, 202), (204, 240, 239, 203), (205, 241, 240, 204), (206, 242, 241, 205), (207, 243, 242, 206), (208, 244, 243, 207), (209, 245, 244, 208), (210, 246, 245, 209), (211, 247, 138, 102), (212, 248, 247, 211), (213, 249, 248, 212), (214, 250, 249, 213), (215, 251, 250, 214), (216, 252, 251, 215), (217, 253, 252, 216), (218, 254, 253, 217), (219, 255, 254, 218), (220, 256, 255, 219), (221, 257, 256, 220), (222, 258, 257, 221), (223, 259, 258, 222), (224, 260, 259, 223), (225, 261, 260, 224), (226, 262, 261, 225), (227, 263, 262, 226), (228, 264, 263, 227), (229, 265, 264, 228), (230, 266, 265, 229), (231, 267, 266, 230), (232, 268, 267, 231), (233, 269, 268, 232), (234, 270, 269, 233), (235, 271, 270, 234), (236, 272, 271, 235), (237, 273, 272, 236), (238, 274, 273, 237), (239, 275, 274, 238), (240, 276, 275, 239), (241, 277, 276, 240), (242, 278, 277, 241), (243, 279, 278, 242), (244, 280, 279, 243), (245, 281, 280, 244), (246, 282, 281, 245), (247, 283, 174, 138), (248, 284, 283, 247), (249, 285, 284, 248), (250, 286, 285, 249), (251, 287, 286, 250), (252, 288, 287, 251), (253, 289, 288, 252), (254, 290, 289, 253), (255, 291, 290, 254), (256, 292, 291, 255), (257, 293, 292, 256), (258, 294, 293, 257), (259, 295, 294, 258), (260, 296, 295, 259), (261, 297, 296, 260), (262, 298, 297, 261), (263, 299, 298, 262), (264, 300, 299, 263), (265, 301, 300, 264), (266, 302, 301, 265), (267, 303, 302, 266), (268, 304, 303, 267), (269, 305, 304, 268), (270, 306, 305, 269), (271, 307, 306, 270), (272, 308, 307, 271), (273, 309, 308, 272), (274, 310, 309, 273), (275, 311, 310, 274), (276, 312, 311, 275), (277, 313, 312, 276), (278, 314, 313, 277), (279, 315, 314, 278), (280, 316, 315, 279), (281, 317, 316, 280), (282, 318, 317, 281), (283, 319, 210, 174), (284, 320, 319, 283), (285, 321, 320, 284), (286, 322, 321, 285), (287, 323, 322, 286), (288, 324, 323, 287), (289, 325, 324, 288), (290, 326, 325, 289), (291, 327, 326, 290), (292, 328, 327, 291), (293, 329, 328, 292), (294, 330, 329, 293), (295, 331, 330, 294), (296, 332, 331, 295), (297, 333, 332, 296), (298, 334, 333, 297), (299, 335, 334, 298), (300, 336, 335, 299), (301, 337, 336, 300), (302, 338, 337, 301), (303, 339, 338, 302), (304, 340, 339, 303), (305, 341, 340, 304), (306, 342, 341, 305), (307, 343, 342, 306), (308, 344, 343, 307), (309, 345, 344, 308), (310, 346, 345, 309), (311, 347, 346, 310), (312, 348, 347, 311), (313, 349, 348, 312), (314, 350, 349, 313), (315, 351, 350, 314), (316, 352, 351, 315), (317, 353, 352, 316), (318, 354, 353, 317), (319, 355, 246, 210), (320, 356, 355, 319), (321, 357, 356, 320), (322, 358, 357, 321), (323, 359, 358, 322), (324, 360, 359, 323), (325, 361, 360, 324), (326, 362, 361, 325), (327, 363, 362, 326), (328, 364, 363, 327), (329, 365, 364, 328), (330, 366, 365, 329), (331, 367, 366, 330), (332, 368, 367, 331), (333, 369, 368, 332), (334, 370, 369, 333), (335, 371, 370, 334), (336, 372, 371, 335), (337, 373, 372, 336), (338, 374, 373, 337), (339, 375, 374, 338), (340, 376, 375, 339), (341, 377, 376, 340), (342, 378, 377, 341), (343, 379, 378, 342), (344, 380, 379, 343), (345, 381, 380, 344), (346, 382, 381, 345), (347, 383, 382, 346), (348, 384, 383, 347), (349, 385, 384, 348), (350, 386, 385, 349), (351, 387, 386, 350), (352, 388, 387, 351), (353, 389, 388, 352), (354, 390, 389, 353), (355, 391, 282, 246), (356, 392, 391, 355), (357, 393, 392, 356), (358, 394, 393, 357), (359, 395, 394, 358), (360, 396, 395, 359), (361, 397, 396, 360), (362, 398, 397, 361), (363, 399, 398, 362), (364, 400, 399, 363), (365, 401, 400, 364), (366, 402, 401, 365), (367, 403, 402, 366), (368, 404, 403, 367), (369, 405, 404, 368), (370, 406, 405, 369), (371, 407, 406, 370), (372, 408, 407, 371), (373, 409, 408, 372), (374, 410, 409, 373), (375, 411, 410, 374), (376, 412, 411, 375), (377, 413, 412, 376), (378, 414, 413, 377), (379, 415, 414, 378), (380, 416, 415, 379), (381, 417, 416, 380), (382, 418, 417, 381), (383, 419, 418, 382), (384, 420, 419, 383), (385, 421, 420, 384), (386, 422, 421, 385), (387, 423, 422, 386), (388, 424, 423, 387), (389, 425, 424, 388), (390, 426, 425, 389), (391, 427, 318, 282), (392, 428, 427, 391), (393, 429, 428, 392), (394, 430, 429, 393), (395, 431, 430, 394), (396, 432, 431, 395), (397, 433, 432, 396), (398, 434, 433, 397), (399, 435, 434, 398), (400, 436, 435, 399), (401, 437, 436, 400), (402, 438, 437, 401), (403, 439, 438, 402), (404, 440, 439, 403), (405, 441, 440, 404), (406, 442, 441, 405), (407, 443, 442, 406), (408, 444, 443, 407), (409, 445, 444, 408), (410, 446, 445, 409), (411, 447, 446, 410), (412, 448, 447, 411), (413, 449, 448, 412), (414, 450, 449, 413), (415, 451, 450, 414), (416, 452, 451, 415), (417, 453, 452, 416), (418, 454, 453, 417), (419, 455, 454, 418), (420, 456, 455, 419), (421, 457, 456, 420), (422, 458, 457, 421), (423, 459, 458, 422), (424, 460, 459, 423), (425, 461, 460, 424), (426, 462, 461, 425), (427, 463, 354, 318), (428, 464, 463, 427), (429, 465, 464, 428), (430, 466, 465, 429), (431, 467, 466, 430), (432, 468, 467, 431), (433, 469, 468, 432), (434, 470, 469, 433), (435, 471, 470, 434), (436, 472, 471, 435), (437, 473, 472, 436), (438, 474, 473, 437), (439, 475, 474, 438), (440, 476, 475, 439), (441, 477, 476, 440), (442, 478, 477, 441), (443, 479, 478, 442), (444, 480, 479, 443), (445, 481, 480, 444), (446, 482, 481, 445), (447, 483, 482, 446), (448, 484, 483, 447), (449, 485, 484, 448), (450, 486, 485, 449), (451, 487, 486, 450), (452, 488, 487, 451), (453, 489, 488, 452), (454, 490, 489, 453), (455, 491, 490, 454), (456, 492, 491, 455), (457, 493, 492, 456), (458, 494, 493, 457), (459, 495, 494, 458), (460, 496, 495, 459), (461, 497, 496, 460), (462, 498, 497, 461), (463, 499, 390, 354), (464, 500, 499, 463), (465, 501, 500, 464), (466, 502, 501, 465), (467, 503, 502, 466), (468, 504, 503, 467), (469, 505, 504, 468), (470, 506, 505, 469), (471, 507, 506, 470), (472, 508, 507, 471), (473, 509, 508, 472), (474, 510, 509, 473), (475, 511, 510, 474), (476, 512, 511, 475), (477, 513, 512, 476), (478, 514, 513, 477), (479, 515, 514, 478), (480, 516, 515, 479), (481, 517, 516, 480), (482, 518, 517, 481), (483, 519, 518, 482), (484, 520, 519, 483), (485, 521, 520, 484), (486, 522, 521, 485), (487, 523, 522, 486), (488, 524, 523, 487), (489, 525, 524, 488), (490, 526, 525, 489), (491, 527, 526, 490), (492, 528, 527, 491), (493, 529, 528, 492), (494, 530, 529, 493), (495, 531, 530, 494), (496, 532, 531, 495), (497, 533, 532, 496), (498, 534, 533, 497), (499, 535, 426, 390), (500, 536, 535, 499), (501, 537, 536, 500), (502, 538, 537, 501), (503, 539, 538, 502), (504, 540, 539, 503), (505, 541, 540, 504), (506, 542, 541, 505), (507, 543, 542, 506), (508, 544, 543, 507), (509, 545, 544, 508), (510, 546, 545, 509), (511, 547, 546, 510), (512, 548, 547, 511), (513, 549, 548, 512), (514, 550, 549, 513), (515, 551, 550, 514), (516, 552, 551, 515), (517, 553, 552, 516), (518, 554, 553, 517), (519, 555, 554, 518), (520, 556, 555, 519), (521, 557, 556, 520), (522, 558, 557, 521), (523, 559, 558, 522), (524, 560, 559, 523), (525, 561, 560, 524), (526, 562, 561, 525), (527, 563, 562, 526), (528, 564, 563, 527), (529, 565, 564, 528), (530, 566, 565, 529), (531, 567, 566, 530), (532, 568, 567, 531), (533, 569, 568, 532), (534, 570, 569, 533), (535, 571, 462, 426), (536, 572, 571, 535), (537, 573, 572, 536), (538, 574, 573, 537), (539, 575, 574, 538), (540, 576, 575, 539), (541, 577, 576, 540), (542, 578, 577, 541), (543, 579, 578, 542), (544, 580, 579, 543), (545, 581, 580, 544), (546, 582, 581, 545), (547, 583, 582, 546), (548, 584, 583, 547), (549, 585, 584, 548), (550, 586, 585, 549), (551, 587, 586, 550), (552, 588, 587, 551), (553, 589, 588, 552), (554, 590, 589, 553), (555, 591, 590, 554), (556, 592, 591, 555), (557, 593, 592, 556), (558, 594, 593, 557), (559, 595, 594, 558), (560, 596, 595, 559), (561, 597, 596, 560), (562, 598, 597, 561), (563, 599, 598, 562), (564, 600, 599, 563), (565, 601, 600, 564), (566, 602, 601, 565), (567, 603, 602, 566), (568, 604, 603, 567), (569, 605, 604, 568), (570, 606, 605, 569), (571, 607, 498, 462), (572, 608, 607, 571), (573, 609, 608, 572), (574, 610, 609, 573), (575, 611, 610, 574), (576, 612, 611, 575), (577, 613, 612, 576), (578, 614, 613, 577), (579, 615, 614, 578), (580, 616, 615, 579), (581, 617, 616, 580), (582, 618, 617, 581), (583, 619, 618, 582), (584, 620, 619, 583), (585, 621, 620, 584), (586, 622, 621, 585), (587, 623, 622, 586), (588, 624, 623, 587), (589, 625, 624, 588), (590, 626, 625, 589), (591, 627, 626, 590), (592, 628, 627, 591), (593, 629, 628, 592), (594, 630, 629, 593), (595, 631, 630, 594), (596, 632, 631, 595), (597, 633, 632, 596), (598, 634, 633, 597), (599, 635, 634, 598), (600, 636, 635, 599), (601, 637, 636, 600), (602, 638, 637, 601), (603, 639, 638, 602), (604, 640, 639, 603), (605, 641, 640, 604), (606, 642, 641, 605), (607, 643, 534, 498), (608, 644, 643, 607), (609, 645, 644, 608), (610, 646, 645, 609), (611, 647, 646, 610), (612, 648, 647, 611), (613, 649, 648, 612), (614, 650, 649, 613), (615, 651, 650, 614), (616, 652, 651, 615), (617, 653, 652, 616), (618, 654, 653, 617), (619, 655, 654, 618), (620, 656, 655, 619), (621, 657, 656, 620), (622, 658, 657, 621), (623, 659, 658, 622), (624, 660, 659, 623), (625, 661, 660, 624), (626, 662, 661, 625), (627, 663, 662, 626), (628, 664, 663, 627), (629, 665, 664, 628), (630, 666, 665, 629), (631, 667, 666, 630), (632, 668, 667, 631), (633, 669, 668, 632), (634, 670, 669, 633), (635, 671, 670, 634), (636, 672, 671, 635), (637, 673, 672, 636), (638, 674, 673, 637), (639, 675, 674, 638), (640, 676, 675, 639), (641, 677, 676, 640), (642, 678, 677, 641), (643, 679, 570, 534), (644, 680, 679, 643), (645, 681, 680, 644), (646, 682, 681, 645), (647, 683, 682, 646), (648, 684, 683, 647), (649, 685, 684, 648), (650, 686, 685, 649), (651, 687, 686, 650), (652, 688, 687, 651), (653, 689, 688, 652), (654, 690, 689, 653), (655, 691, 690, 654), (656, 692, 691, 655), (657, 693, 692, 656), (658, 694, 693, 657), (659, 695, 694, 658), (660, 696, 695, 659), (661, 697, 696, 660), (662, 698, 697, 661), (663, 699, 698, 662), (664, 700, 699, 663), (665, 701, 700, 664), (666, 702, 701, 665), (667, 703, 702, 666), (668, 704, 703, 667), (669, 705, 704, 668), (670, 706, 705, 669), (671, 707, 706, 670), (672, 708, 707, 671), (673, 709, 708, 672), (674, 710, 709, 673), (675, 711, 710, 674), (676, 712, 711, 675), (677, 713, 712, 676), (678, 714, 713, 677), (679, 715, 606, 570), (680, 716, 715, 679), (681, 717, 716, 680), (682, 718, 717, 681), (683, 719, 718, 682), (684, 720, 719, 683), (685, 721, 720, 684), (686, 722, 721, 685), (687, 723, 722, 686), (688, 724, 723, 687), (689, 725, 724, 688), (690, 726, 725, 689), (691, 727, 726, 690), (692, 728, 727, 691), (693, 729, 728, 692), (694, 730, 729, 693), (695, 731, 730, 694), (696, 732, 731, 695), (697, 733, 732, 696), (698, 734, 733, 697), (699, 735, 734, 698), (700, 736, 735, 699), (701, 737, 736, 700), (702, 738, 737, 701), (703, 739, 738, 702), (704, 740, 739, 703), (705, 741, 740, 704), (706, 742, 741, 705), (707, 743, 742, 706), (708, 744, 743, 707), (709, 745, 744, 708), (710, 746, 745, 709), (711, 747, 746, 710), (712, 748, 747, 711), (713, 749, 748, 712), (714, 750, 749, 713), (715, 751, 642, 606), (716, 752, 751, 715), (717, 753, 752, 716), (718, 754, 753, 717), (719, 755, 754, 718), (720, 756, 755, 719), (721, 757, 756, 720), (722, 758, 757, 721), (723, 759, 758, 722), (724, 760, 759, 723), (725, 761, 760, 724), (726, 762, 761, 725), (727, 763, 762, 726), (728, 764, 763, 727), (729, 765, 764, 728), (730, 766, 765, 729), (731, 767, 766, 730), (732, 768, 767, 731), (733, 769, 768, 732), (734, 770, 769, 733), (735, 771, 770, 734), (736, 772, 771, 735), (737, 773, 772, 736), (738, 774, 773, 737), (739, 775, 774, 738), (740, 776, 775, 739), (741, 777, 776, 740), (742, 778, 777, 741), (743, 779, 778, 742), (744, 780, 779, 743), (745, 781, 780, 744), (746, 782, 781, 745), (747, 783, 782, 746), (748, 784, 783, 747), (749, 785, 784, 748), (750, 786, 785, 749), (751, 787, 678, 642), (752, 788, 787, 751), (753, 789, 788, 752), (754, 790, 789, 753), (755, 791, 790, 754), (756, 792, 791, 755), (757, 793, 792, 756), (758, 794, 793, 757), (759, 795, 794, 758), (760, 796, 795, 759), (761, 797, 796, 760), (762, 798, 797, 761), (763, 799, 798, 762), (764, 800, 799, 763), (765, 801, 800, 764), (766, 802, 801, 765), (767, 803, 802, 766), (768, 804, 803, 767), (769, 805, 804, 768), (770, 806, 805, 769), (771, 807, 806, 770), (772, 808, 807, 771), (773, 809, 808, 772), (774, 810, 809, 773), (775, 811, 810, 774), (776, 812, 811, 775), (777, 813, 812, 776), (778, 814, 813, 777), (779, 815, 814, 778), (780, 816, 815, 779), (781, 817, 816, 780), (782, 818, 817, 781), (783, 819, 818, 782), (784, 820, 819, 783), (785, 821, 820, 784), (786, 822, 821, 785), (787, 823, 714, 678), (788, 824, 823, 787), (789, 825, 824, 788), (790, 826, 825, 789), (791, 827, 826, 790), (792, 828, 827, 791), (793, 829, 828, 792), (794, 830, 829, 793), (795, 831, 830, 794), (796, 832, 831, 795), (797, 833, 832, 796), (798, 834, 833, 797), (799, 835, 834, 798), (800, 836, 835, 799), (801, 837, 836, 800), (802, 838, 837, 801), (803, 839, 838, 802), (804, 840, 839, 803), (805, 841, 840, 804), (806, 842, 841, 805), (807, 843, 842, 806), (808, 844, 843, 807), (809, 845, 844, 808), (810, 846, 845, 809), (811, 847, 846, 810), (812, 848, 847, 811), (813, 849, 848, 812), (814, 850, 849, 813), (815, 851, 850, 814), (816, 852, 851, 815), (817, 853, 852, 816), (818, 854, 853, 817), (819, 855, 854, 818), (820, 856, 855, 819), (821, 857, 856, 820), (822, 858, 857, 821), (823, 859, 750, 714), (824, 860, 859, 823), (825, 861, 860, 824), (826, 862, 861, 825), (827, 863, 862, 826), (828, 864, 863, 827), (829, 865, 864, 828), (830, 866, 865, 829), (831, 867, 866, 830), (832, 868, 867, 831), (833, 869, 868, 832), (834, 870, 869, 833), (835, 871, 870, 834), (836, 872, 871, 835), (837, 873, 872, 836), (838, 874, 873, 837), (839, 875, 874, 838), (840, 876, 875, 839), (841, 877, 876, 840), (842, 878, 877, 841), (843, 879, 878, 842), (844, 880, 879, 843), (845, 881, 880, 844), (846, 882, 881, 845), (847, 883, 882, 846), (848, 884, 883, 847), (849, 885, 884, 848), (850, 886, 885, 849), (851, 887, 886, 850), (852, 888, 887, 851), (853, 889, 888, 852), (854, 890, 889, 853), (855, 891, 890, 854), (856, 892, 891, 855), (857, 893, 892, 856), (858, 893, 857), (859, 894, 786, 750), (860, 895, 894, 859), (861, 896, 895, 860), (862, 897, 896, 861), (863, 898, 897, 862), (864, 899, 898, 863), (865, 900, 899, 864), (866, 901, 900, 865), (867, 902, 901, 866), (868, 903, 902, 867), (869, 904, 903, 868), (870, 905, 904, 869), (871, 906, 905, 870), (872, 907, 906, 871), (873, 908, 907, 872), (874, 909, 908, 873), (875, 910, 909, 874), (876, 911, 910, 875), (877, 912, 911, 876), (878, 913, 912, 877), (879, 914, 913, 878), (880, 914, 879), (894, 915, 822, 786), (895, 916, 915, 894), (896, 917, 916, 895), (897, 918, 917, 896), (898, 919, 918, 897), (899, 920, 919, 898), (900, 921, 920, 899), (901, 922, 921, 900), (902, 923, 922, 901), (903, 924, 923, 902), (904, 925, 924, 903), (905, 926, 925, 904), (906, 927, 926, 905), (907, 928, 927, 906), (908, 929, 928, 907), (909, 929, 908), (915, 930, 858, 822), (916, 931, 930, 915), (917, 932, 931, 916), (918, 933, 932, 917), (919, 934, 933, 918), (920, 934, 919), (923, 924, 925, 926, 927, 928, 929, 909, 910, 911, 912, 913, 914, 880, 881, 882, 883, 884, 885, 886, 887, 888, 889, 890, 891, 892, 893, 858, 930, 931, 932, 933, 934, 920, 921, 922), (958, 960, 959, 957), (974, 976, 975, 973), (973, 977, 978, 974), (984, 989, 990, 983), (998, 999, 1000, 997), (997, 1001, 1002, 998), (941, 1005, 1006, 942), (999, 1003, 1004, 1000), (950, 951, 952, 949), (949, 953, 954, 950), (960, 965, 966, 959), (976, 979, 980, 975), (951, 955, 956, 952), (968, 969, 970, 967), (992, 993, 994, 991), (969, 971, 972, 970), (993, 995, 996, 994), (944, 945, 946, 943), (971, 978, 977, 972), (986, 987, 988, 985), (985, 990, 989, 986), (995, 1002, 1001, 996), (1003, 1006, 1005, 1004), (936, 937, 938, 935), (935, 939, 940, 936), (945, 947, 948, 946), (962, 963, 964, 961), (961, 966, 965, 962), (987, 992, 991, 988), (937, 944, 943, 938), (947, 954, 953, 948), (963, 968, 967, 964), (979, 981, 982, 980), (939, 941, 942, 940), (955, 958, 957, 956), (981, 984, 983, 982), (936, 0, 1, 937)])
me_bolt_006.update()
me_bolt_001 = bpy.data.meshes.new('Bolt.001')
me_bolt_001.from_pydata([(0.5209, 2.954, 6.0), (0.0, 3.0, 6.0), (1.026, 2.819, 6.0), (1.5, 2.598, 6.0), (1.928, 2.298, 6.0), (2.298, 1.928, 6.0), (2.598, 1.5, 6.0), (2.819, 1.026, 6.0), (2.954, 0.5209, 6.0), (3.0, 1.837e-16, 6.0), (2.954, -0.5209, 6.0), (2.819, -1.026, 6.0), (2.598, -1.5, 6.0), (2.298, -1.928, 6.0), (1.928, -2.298, 6.0), (1.5, -2.598, 6.0), (1.026, -2.819, 6.0), (0.5209, -2.954, 6.0), (3.674e-16, -3.0, 6.0), (-0.5209, -2.954, 6.0), (-1.026, -2.819, 6.0), (-1.5, -2.598, 6.0), (-1.928, -2.298, 6.0), (-2.298, -1.928, 6.0), (-2.598, -1.5, 6.0), (-2.819, -1.026, 6.0), (-2.954, -0.5209, 6.0), (-3.0, -5.511e-16, 6.0), (-2.954, 0.5209, 6.0), (-2.819, 1.026, 6.0), (-2.598, 1.5, 6.0), (-2.298, 1.928, 6.0), (-1.928, 2.298, 6.0), (-1.5, 2.598, 6.0), (-1.026, 2.819, 6.0), (-0.5209, 2.954, 6.0), (-1.928, -2.298, 5.989), (-2.298, -1.928, 5.961), (-2.598, -1.5, 5.933), (-2.819, -1.026, 5.906), (-2.954, -0.5209, 5.878), (-3.0, -5.511e-16, 5.85), (-2.954, 0.5209, 5.822), (-2.819, 1.026, 5.794), (-2.598, 1.5, 5.767), (-2.298, 1.928, 5.739), (-1.928, 2.298, 5.711), (-1.5, 2.598, 5.683), (-1.026, 2.819, 5.656), (-0.5209, 2.954, 5.628), (-7.348e-16, 3.0, 5.6), (1.026, -2.819, 5.996), (0.5209, -2.954, 5.968), (3.674e-16, -3.0, 5.94), (-0.5209, -2.954, 5.912), (-1.026, -2.819, 5.884), (-1.5, -2.598, 5.857), (-1.928, -2.298, 5.829), (-2.298, -1.928, 5.801), (-2.598, -1.5, 5.773), (-2.819, -1.026, 5.746), (-2.954, -0.5209, 5.718), (-3.0, -5.511e-16, 5.69), (-2.954, 0.5209, 5.662), (-2.819, 1.026, 5.634), (-2.598, 1.5, 5.607), (-2.298, 1.928, 5.579), (-1.928, 2.298, 5.551), (-1.5, 2.598, 5.523), (-1.026, 2.819, 5.496), (-0.5209, 2.954, 5.468), (-7.348e-16, 3.0, 5.44), (2.598, 1.5, 5.993), (2.819, 1.026, 5.966), (2.954, 0.5209, 5.938), (3.0, 1.837e-16, 5.91), (2.954, -0.5209, 5.882), (2.819, -1.026, 5.854), (2.598, -1.5, 5.827), (2.298, -1.928, 5.799), (1.928, -2.298, 5.771), (1.5, -2.598, 5.743), (1.026, -2.819, 5.716), (0.5209, -2.954, 5.688), (3.674e-16, -3.0, 5.66), (-0.5209, -2.954, 5.632), (-1.026, -2.819, 5.604), (-1.5, -2.598, 5.577), (-1.928, -2.298, 5.549), (-2.298, -1.928, 5.521), (-2.598, -1.5, 5.493), (-2.819, -1.026, 5.466), (-2.954, -0.5209, 5.438), (-3.0, -5.511e-16, 5.41), (-2.954, 0.5209, 5.382), (-2.819, 1.026, 5.354), (-2.598, 1.5, 5.327), (-2.298, 1.928, 5.299), (-1.928, 2.298, 5.271), (-1.5, 2.598, 5.243), (-1.026, 2.819, 5.216), (-0.5209, 2.954, 5.188), (-7.348e-16, 3.0, 5.16), (0.5209, 2.954, 5.972), (1.026, 2.819, 5.944), (1.5, 2.598, 5.917), (1.928, 2.298, 5.889), (2.298, 1.928, 5.861), (2.598, 1.5, 5.833), (2.819, 1.026, 5.806), (2.954, 0.5209, 5.778), (3.0, 1.837e-16, 5.75), (2.954, -0.5209, 5.722), (2.819, -1.026, 5.694), (2.598, -1.5, 5.667), (2.298, -1.928, 5.639), (1.928, -2.298, 5.611), (1.5, -2.598, 5.583), (1.026, -2.819, 5.556), (0.5209, -2.954, 5.528), (3.674e-16, -3.0, 5.5), (-0.5209, -2.954, 5.472), (-1.026, -2.819, 5.444), (-1.5, -2.598, 5.417), (-1.928, -2.298, 5.389), (-2.298, -1.928, 5.361), (-2.598, -1.5, 5.333), (-2.819, -1.026, 5.306), (-2.954, -0.5209, 5.278), (-3.0, -5.511e-16, 5.25), (-2.954, 0.5209, 5.222), (-2.819, 1.026, 5.194), (-2.598, 1.5, 5.167), (-2.298, 1.928, 5.139), (-1.928, 2.298, 5.111), (-1.5, 2.598, 5.083), (-1.026, 2.819, 5.056), (-0.5209, 2.954, 5.028), (-7.348e-16, 3.0, 5.0), (0.5209, 2.954, 5.572), (1.026, 2.819, 5.544), (1.5, 2.598, 5.517), (1.928, 2.298, 5.489), (2.298, 1.928, 5.461), (2.598, 1.5, 5.433), (2.819, 1.026, 5.406), (2.954, 0.5209, 5.378), (3.0, 1.837e-16, 5.35), (2.954, -0.5209, 5.322), (2.819, -1.026, 5.294), (2.598, -1.5, 5.267), (2.298, -1.928, 5.239), (1.928, -2.298, 5.211), (1.5, -2.598, 5.183), (1.026, -2.819, 5.156), (0.5209, -2.954, 5.128), (3.674e-16, -3.0, 5.1), (-0.5209, -2.954, 5.072), (-1.026, -2.819, 5.044), (-1.5, -2.598, 5.017), (-1.928, -2.298, 4.989), (-2.298, -1.928, 4.961), (-2.598, -1.5, 4.933), (-2.819, -1.026, 4.906), (-2.954, -0.5209, 4.878), (-3.0, -5.511e-16, 4.85), (-2.954, 0.5209, 4.822), (-2.819, 1.026, 4.794), (-2.598, 1.5, 4.767), (-2.298, 1.928, 4.739), (-1.928, 2.298, 4.711), (-1.5, 2.598, 4.683), (-1.026, 2.819, 4.656), (-0.5209, 2.954, 4.628), (-7.348e-16, 3.0, 4.6), (0.5188, 2.942, 5.412), (1.018, 2.796, 5.384), (1.481, 2.566, 5.357), (1.896, 2.26, 5.329), (2.25, 1.888, 5.301), (2.533, 1.462, 5.273), (2.737, 0.9961, 5.246), (2.856, 0.5036, 5.218), (2.888, 1.768e-16, 5.19), (2.831, -0.4992, 5.162), (2.69, -0.979, 5.134), (2.468, -1.425, 5.107), (2.174, -1.824, 5.079), (1.816, -2.164, 5.051), (1.406, -2.436, 5.023), (0.9577, -2.631, 4.996), (0.484, -2.745, 4.968), (3.398e-16, -2.775, 4.94), (-0.4797, -2.721, 4.912), (-0.9406, -2.584, 4.884), (-1.369, -2.371, 4.857), (-1.752, -2.087, 4.829), (-2.078, -1.744, 4.801), (-2.338, -1.35, 4.773), (-2.525, -0.9192, 4.746), (-2.634, -0.4645, 4.718), (-2.662, -4.891e-16, 4.69), (-2.61, 0.4602, 4.662), (-2.478, 0.9021, 4.634), (-2.273, 1.312, 4.607), (-2.001, 1.679, 4.579), (-1.671, 1.992, 4.551), (-1.294, 2.241, 4.523), (-0.8807, 2.42, 4.496), (-0.445, 2.524, 4.468), (-6.246e-16, 2.55, 4.44), (0.5188, 2.942, 5.132), (1.018, 2.796, 5.104), (1.481, 2.566, 5.077), (1.896, 2.26, 5.049), (2.25, 1.888, 5.021), (2.533, 1.462, 4.993), (2.737, 0.9961, 4.966), (2.856, 0.5036, 4.938), (2.888, 1.768e-16, 4.91), (2.831, -0.4992, 4.882), (2.69, -0.979, 4.854), (2.468, -1.425, 4.827), (2.174, -1.824, 4.799), (1.816, -2.164, 4.771), (1.406, -2.436, 4.743), (0.9577, -2.631, 4.716), (0.484, -2.745, 4.688), (3.398e-16, -2.775, 4.66), (-0.4797, -2.721, 4.632), (-0.9406, -2.584, 4.604), (-1.369, -2.371, 4.577), (-1.752, -2.087, 4.549), (-2.078, -1.744, 4.521), (-2.338, -1.35, 4.493), (-2.525, -0.9192, 4.466), (-2.634, -0.4645, 4.438), (-2.662, -4.891e-16, 4.41), (-2.61, 0.4602, 4.382), (-2.478, 0.9021, 4.354), (-2.273, 1.312, 4.327), (-2.001, 1.679, 4.299), (-1.671, 1.992, 4.271), (-1.294, 2.241, 4.243), (-0.8807, 2.42, 4.216), (-0.445, 2.524, 4.188), (-6.246e-16, 2.55, 4.16), (0.5209, 2.954, 4.972), (1.026, 2.819, 4.944), (1.5, 2.598, 4.917), (1.928, 2.298, 4.889), (2.298, 1.928, 4.861), (2.598, 1.5, 4.833), (2.819, 1.026, 4.806), (2.954, 0.5209, 4.778), (3.0, 1.837e-16, 4.75), (2.954, -0.5209, 4.722), (2.819, -1.026, 4.694), (2.598, -1.5, 4.667), (2.298, -1.928, 4.639), (1.928, -2.298, 4.611), (1.5, -2.598, 4.583), (1.026, -2.819, 4.556), (0.5209, -2.954, 4.528), (3.674e-16, -3.0, 4.5), (-0.5209, -2.954, 4.472), (-1.026, -2.819, 4.444), (-1.5, -2.598, 4.417), (-1.928, -2.298, 4.389), (-2.298, -1.928, 4.361), (-2.598, -1.5, 4.333), (-2.819, -1.026, 4.306), (-2.954, -0.5209, 4.278), (-3.0, -5.511e-16, 4.25), (-2.954, 0.5209, 4.222), (-2.819, 1.026, 4.194), (-2.598, 1.5, 4.167), (-2.298, 1.928, 4.139), (-1.928, 2.298, 4.111), (-1.5, 2.598, 4.083), (-1.026, 2.819, 4.056), (-0.5209, 2.954, 4.028), (-7.348e-16, 3.0, 4.0), (0.5209, 2.954, 4.572), (1.026, 2.819, 4.544), (1.5, 2.598, 4.517), (1.928, 2.298, 4.489), (2.298, 1.928, 4.461), (2.598, 1.5, 4.433), (2.819, 1.026, 4.406), (2.954, 0.5209, 4.378), (3.0, 1.837e-16, 4.35), (2.954, -0.5209, 4.322), (2.819, -1.026, 4.294), (2.598, -1.5, 4.267), (2.298, -1.928, 4.239), (1.928, -2.298, 4.211), (1.5, -2.598, 4.183), (1.026, -2.819, 4.156), (0.5209, -2.954, 4.128), (3.674e-16, -3.0, 4.1), (-0.5209, -2.954, 4.072), (-1.026, -2.819, 4.044), (-1.5, -2.598, 4.017), (-1.928, -2.298, 3.989), (-2.298, -1.928, 3.961), (-2.598, -1.5, 3.933), (-2.819, -1.026, 3.906), (-2.954, -0.5209, 3.878), (-3.0, -5.511e-16, 3.85), (-2.954, 0.5209, 3.822), (-2.819, 1.026, 3.794), (-2.598, 1.5, 3.767), (-2.298, 1.928, 3.739), (-1.928, 2.298, 3.711), (-1.5, 2.598, 3.683), (-1.026, 2.819, 3.656), (-0.5209, 2.954, 3.628), (-7.348e-16, 3.0, 3.6), (0.4428, 2.511, 4.412), (0.8722, 2.396, 4.384), (1.275, 2.208, 4.357), (1.639, 1.953, 4.329), (1.953, 1.639, 4.301), (2.208, 1.275, 4.273), (2.396, 0.8722, 4.246), (2.511, 0.4428, 4.218), (2.55, 1.561e-16, 4.19), (2.511, -0.4428, 4.162), (2.396, -0.8722, 4.134), (2.208, -1.275, 4.107), (1.953, -1.639, 4.079), (1.639, -1.953, 4.051), (1.275, -2.208, 4.023), (0.8722, -2.396, 3.996), (0.4428, -2.511, 3.968), (3.123e-16, -2.55, 3.94), (-0.4428, -2.511, 3.912), (-0.8722, -2.396, 3.884), (-1.275, -2.208, 3.857), (-1.639, -1.953, 3.829), (-1.953, -1.639, 3.801), (-2.208, -1.275, 3.773), (-2.396, -0.8722, 3.746), (-2.511, -0.4428, 3.718), (-2.55, -4.684e-16, 3.69), (-2.511, 0.4428, 3.662), (-2.396, 0.8722, 3.634), (-2.208, 1.275, 3.607), (-1.953, 1.639, 3.579), (-1.639, 1.953, 3.551), (-1.275, 2.208, 3.523), (-0.8722, 2.396, 3.496), (-0.4428, 2.511, 3.468), (-6.246e-16, 2.55, 3.44), (0.4428, 2.511, 4.132), (0.8722, 2.396, 4.104), (1.275, 2.208, 4.077), (1.639, 1.953, 4.049), (1.953, 1.639, 4.021), (2.208, 1.275, 3.993), (2.396, 0.8722, 3.966), (2.511, 0.4428, 3.938), (2.55, 1.561e-16, 3.91), (2.511, -0.4428, 3.882), (2.396, -0.8722, 3.854), (2.208, -1.275, 3.827), (1.953, -1.639, 3.799), (1.639, -1.953, 3.771), (1.275, -2.208, 3.743), (0.8722, -2.396, 3.716), (0.4428, -2.511, 3.688), (3.123e-16, -2.55, 3.66), (-0.4428, -2.511, 3.632), (-0.8722, -2.396, 3.604), (-1.275, -2.208, 3.577), (-1.639, -1.953, 3.549), (-1.953, -1.639, 3.521), (-2.208, -1.275, 3.493), (-2.396, -0.8722, 3.466), (-2.511, -0.4428, 3.438), (-2.55, -4.684e-16, 3.41), (-2.511, 0.4428, 3.382), (-2.396, 0.8722, 3.354), (-2.208, 1.275, 3.327), (-1.953, 1.639, 3.299), (-1.639, 1.953, 3.271), (-1.275, 2.208, 3.243), (-0.8722, 2.396, 3.216), (-0.4428, 2.511, 3.188), (-6.246e-16, 2.55, 3.16), (0.5209, 2.954, 3.972), (1.026, 2.819, 3.944), (1.5, 2.598, 3.917), (1.928, 2.298, 3.889), (2.298, 1.928, 3.861), (2.598, 1.5, 3.833), (2.819, 1.026, 3.806), (2.954, 0.5209, 3.778), (3.0, 1.837e-16, 3.75), (2.954, -0.5209, 3.722), (2.819, -1.026, 3.694), (2.598, -1.5, 3.667), (2.298, -1.928, 3.639), (1.928, -2.298, 3.611), (1.5, -2.598, 3.583), (1.026, -2.819, 3.556), (0.5209, -2.954, 3.528), (3.674e-16, -3.0, 3.5), (-0.5209, -2.954, 3.472), (-1.026, -2.819, 3.444), (-1.5, -2.598, 3.417), (-1.928, -2.298, 3.389), (-2.298, -1.928, 3.361), (-2.598, -1.5, 3.333), (-2.819, -1.026, 3.306), (-2.954, -0.5209, 3.278), (-3.0, -5.511e-16, 3.25), (-2.954, 0.5209, 3.222), (-2.819, 1.026, 3.194), (-2.598, 1.5, 3.167), (-2.298, 1.928, 3.139), (-1.928, 2.298, 3.111), (-1.5, 2.598, 3.083), (-1.026, 2.819, 3.056), (-0.5209, 2.954, 3.028), (-7.348e-16, 3.0, 3.0), (0.5209, 2.954, 3.572), (1.026, 2.819, 3.544), (1.5, 2.598, 3.517), (1.928, 2.298, 3.489), (2.298, 1.928, 3.461), (2.598, 1.5, 3.433), (2.819, 1.026, 3.406), (2.954, 0.5209, 3.378), (3.0, 1.837e-16, 3.35), (2.954, -0.5209, 3.322), (2.819, -1.026, 3.294), (2.598, -1.5, 3.267), (2.298, -1.928, 3.239), (1.928, -2.298, 3.211), (1.5, -2.598, 3.183), (1.026, -2.819, 3.156), (0.5209, -2.954, 3.128), (3.674e-16, -3.0, 3.1), (-0.5209, -2.954, 3.072), (-1.026, -2.819, 3.044), (-1.5, -2.598, 3.017), (-1.928, -2.298, 2.989), (-2.298, -1.928, 2.961), (-2.598, -1.5, 2.933), (-2.819, -1.026, 2.906), (-2.954, -0.5209, 2.878), (-3.0, -5.511e-16, 2.85), (-2.954, 0.5209, 2.822), (-2.819, 1.026, 2.794), (-2.598, 1.5, 2.767), (-2.298, 1.928, 2.739), (-1.928, 2.298, 2.711), (-1.5, 2.598, 2.683), (-1.026, 2.819, 2.656), (-0.5209, 2.954, 2.628), (-7.348e-16, 3.0, 2.6), (0.4428, 2.511, 3.412), (0.8722, 2.396, 3.384), (1.275, 2.208, 3.357), (1.639, 1.953, 3.329), (1.953, 1.639, 3.301), (2.208, 1.275, 3.273), (2.396, 0.8722, 3.246), (2.511, 0.4428, 3.218), (2.55, 1.561e-16, 3.19), (2.511, -0.4428, 3.162), (2.396, -0.8722, 3.134), (2.208, -1.275, 3.107), (1.953, -1.639, 3.079), (1.639, -1.953, 3.051), (1.275, -2.208, 3.023), (0.8722, -2.396, 2.996), (0.4428, -2.511, 2.968), (3.123e-16, -2.55, 2.94), (-0.4428, -2.511, 2.912), (-0.8722, -2.396, 2.884), (-1.275, -2.208, 2.857), (-1.639, -1.953, 2.829), (-1.953, -1.639, 2.801), (-2.208, -1.275, 2.773), (-2.396, -0.8722, 2.746), (-2.511, -0.4428, 2.718), (-2.55, -4.684e-16, 2.69), (-2.511, 0.4428, 2.662), (-2.396, 0.8722, 2.634), (-2.208, 1.275, 2.607), (-1.953, 1.639, 2.579), (-1.639, 1.953, 2.551), (-1.275, 2.208, 2.523), (-0.8722, 2.396, 2.496), (-0.4428, 2.511, 2.468), (-6.246e-16, 2.55, 2.44), (0.4428, 2.511, 3.132), (0.8722, 2.396, 3.104), (1.275, 2.208, 3.077), (1.639, 1.953, 3.049), (1.953, 1.639, 3.021), (2.208, 1.275, 2.993), (2.396, 0.8722, 2.966), (2.511, 0.4428, 2.938), (2.55, 1.561e-16, 2.91), (2.511, -0.4428, 2.882), (2.396, -0.8722, 2.854), (2.208, -1.275, 2.827), (1.953, -1.639, 2.799), (1.639, -1.953, 2.771), (1.275, -2.208, 2.743), (0.8722, -2.396, 2.716), (0.4428, -2.511, 2.688), (3.123e-16, -2.55, 2.66), (-0.4428, -2.511, 2.632), (-0.8722, -2.396, 2.604), (-1.275, -2.208, 2.577), (-1.639, -1.953, 2.549), (-1.953, -1.639, 2.521), (-2.208, -1.275, 2.493), (-2.396, -0.8722, 2.466), (-2.511, -0.4428, 2.438), (-2.55, -4.684e-16, 2.41), (-2.511, 0.4428, 2.382), (-2.396, 0.8722, 2.354), (-2.208, 1.275, 2.327), (-1.953, 1.639, 2.299), (-1.639, 1.953, 2.271), (-1.275, 2.208, 2.243), (-0.8722, 2.396, 2.216), (-0.4428, 2.511, 2.188), (-6.246e-16, 2.55, 2.16), (0.5209, 2.954, 2.972), (1.026, 2.819, 2.944), (1.5, 2.598, 2.917), (1.928, 2.298, 2.889), (2.298, 1.928, 2.861), (2.598, 1.5, 2.833), (2.819, 1.026, 2.806), (2.954, 0.5209, 2.778), (3.0, 1.837e-16, 2.75), (2.954, -0.5209, 2.722), (2.819, -1.026, 2.694), (2.598, -1.5, 2.667), (2.298, -1.928, 2.639), (1.928, -2.298, 2.611), (1.5, -2.598, 2.583), (1.026, -2.819, 2.556), (0.5209, -2.954, 2.528), (3.674e-16, -3.0, 2.5), (-0.5209, -2.954, 2.472), (-1.026, -2.819, 2.444), (-1.5, -2.598, 2.417), (-1.928, -2.298, 2.389), (-2.298, -1.928, 2.361), (-2.598, -1.5, 2.333), (-2.819, -1.026, 2.306), (-2.954, -0.5209, 2.278), (-3.0, -5.511e-16, 2.25), (-2.954, 0.5209, 2.222), (-2.819, 1.026, 2.194), (-2.598, 1.5, 2.167), (-2.298, 1.928, 2.139), (-1.928, 2.298, 2.111), (-1.5, 2.598, 2.083), (-1.026, 2.819, 2.056), (-0.5209, 2.954, 2.028), (-7.348e-16, 3.0, 2.0), (0.5209, 2.954, 2.572), (1.026, 2.819, 2.544), (1.5, 2.598, 2.517), (1.928, 2.298, 2.489), (2.298, 1.928, 2.461), (2.598, 1.5, 2.433), (2.819, 1.026, 2.406), (2.954, 0.5209, 2.378), (3.0, 1.837e-16, 2.35), (2.954, -0.5209, 2.322), (2.819, -1.026, 2.294), (2.598, -1.5, 2.267), (2.298, -1.928, 2.239), (1.928, -2.298, 2.211), (1.5, -2.598, 2.183), (1.026, -2.819, 2.156), (0.5209, -2.954, 2.128), (3.674e-16, -3.0, 2.1), (-0.5209, -2.954, 2.072), (-1.026, -2.819, 2.044), (-1.5, -2.598, 2.017), (-1.928, -2.298, 1.989), (-2.298, -1.928, 1.961), (-2.598, -1.5, 1.933), (-2.819, -1.026, 1.906), (-2.954, -0.5209, 1.878), (-3.0, -5.511e-16, 1.85), (-2.954, 0.5209, 1.822), (-2.819, 1.026, 1.794), (-2.598, 1.5, 1.767), (-2.298, 1.928, 1.739), (-1.928, 2.298, 1.711), (-1.5, 2.598, 1.683), (-1.026, 2.819, 1.656), (-0.5209, 2.954, 1.628), (-7.348e-16, 3.0, 1.6), (0.4428, 2.511, 2.412), (0.8722, 2.396, 2.384), (1.275, 2.208, 2.357), (1.639, 1.953, 2.329), (1.953, 1.639, 2.301), (2.208, 1.275, 2.273), (2.396, 0.8722, 2.246), (2.511, 0.4428, 2.218), (2.55, 1.561e-16, 2.19), (2.511, -0.4428, 2.162), (2.396, -0.8722, 2.134), (2.208, -1.275, 2.107), (1.953, -1.639, 2.079), (1.639, -1.953, 2.051), (1.275, -2.208, 2.023), (0.8722, -2.396, 1.996), (0.4428, -2.511, 1.968), (3.123e-16, -2.55, 1.94), (-0.4428, -2.511, 1.912), (-0.8722, -2.396, 1.884), (-1.275, -2.208, 1.857), (-1.639, -1.953, 1.829), (-1.953, -1.639, 1.801), (-2.208, -1.275, 1.773), (-2.396, -0.8722, 1.746), (-2.511, -0.4428, 1.718), (-2.55, -4.684e-16, 1.69), (-2.511, 0.4428, 1.662), (-2.396, 0.8722, 1.634), (-2.208, 1.275, 1.607), (-1.953, 1.639, 1.579), (-1.639, 1.953, 1.551), (-1.275, 2.208, 1.523), (-0.8722, 2.396, 1.496), (-0.4428, 2.511, 1.468), (-6.246e-16, 2.55, 1.44), (0.4428, 2.511, 2.132), (0.8722, 2.396, 2.104), (1.275, 2.208, 2.077), (1.639, 1.953, 2.049), (1.953, 1.639, 2.021), (2.208, 1.275, 1.993), (2.396, 0.8722, 1.966), (2.511, 0.4428, 1.938), (2.55, 1.561e-16, 1.91), (2.511, -0.4428, 1.882), (2.396, -0.8722, 1.854), (2.208, -1.275, 1.827), (1.953, -1.639, 1.799), (1.639, -1.953, 1.771), (1.275, -2.208, 1.743), (0.8722, -2.396, 1.716), (0.4428, -2.511, 1.688), (3.123e-16, -2.55, 1.66), (-0.4428, -2.511, 1.632), (-0.8722, -2.396, 1.604), (-1.275, -2.208, 1.577), (-1.639, -1.953, 1.549), (-1.953, -1.639, 1.521), (-2.208, -1.275, 1.493), (-2.396, -0.8722, 1.466), (-2.511, -0.4428, 1.438), (-2.55, -4.684e-16, 1.41), (-2.511, 0.4428, 1.382), (-2.396, 0.8722, 1.354), (-2.208, 1.275, 1.327), (-1.953, 1.639, 1.299), (-1.639, 1.953, 1.271), (-1.275, 2.208, 1.243), (-0.8722, 2.396, 1.216), (-0.4428, 2.511, 1.188), (-6.246e-16, 2.55, 1.16), (0.5209, 2.954, 1.972), (1.026, 2.819, 1.944), (1.5, 2.598, 1.917), (1.928, 2.298, 1.889), (2.298, 1.928, 1.861), (2.598, 1.5, 1.833), (2.819, 1.026, 1.806), (2.954, 0.5209, 1.778), (3.0, 1.837e-16, 1.75), (2.954, -0.5209, 1.722), (2.819, -1.026, 1.694), (2.598, -1.5, 1.667), (2.298, -1.928, 1.639), (1.928, -2.298, 1.611), (1.5, -2.598, 1.583), (1.026, -2.819, 1.556), (0.5209, -2.954, 1.528), (3.674e-16, -3.0, 1.5), (-0.5209, -2.954, 1.472), (-1.026, -2.819, 1.444), (-1.5, -2.598, 1.417), (-1.928, -2.298, 1.389), (-2.298, -1.928, 1.361), (-2.598, -1.5, 1.333), (-2.819, -1.026, 1.306), (-2.954, -0.5209, 1.278), (-3.0, -5.511e-16, 1.25), (-2.954, 0.5209, 1.222), (-2.819, 1.026, 1.194), (-2.598, 1.5, 1.167), (-2.298, 1.928, 1.139), (-1.928, 2.298, 1.111), (-1.5, 2.598, 1.083), (-1.026, 2.819, 1.056), (-0.5209, 2.954, 1.028), (-7.348e-16, 3.0, 1.0), (0.5209, 2.954, 1.572), (1.026, 2.819, 1.544), (1.5, 2.598, 1.517), (1.928, 2.298, 1.489), (2.298, 1.928, 1.461), (2.598, 1.5, 1.433), (2.819, 1.026, 1.406), (2.954, 0.5209, 1.378), (3.0, 1.837e-16, 1.35), (2.954, -0.5209, 1.322), (2.819, -1.026, 1.294), (2.598, -1.5, 1.267), (2.298, -1.928, 1.239), (1.928, -2.298, 1.211), (1.5, -2.598, 1.183), (1.026, -2.819, 1.156), (0.5209, -2.954, 1.128), (3.674e-16, -3.0, 1.1), (-0.5209, -2.954, 1.072), (-1.026, -2.819, 1.044), (-1.5, -2.598, 1.017), (-1.921, -2.29, 0.9889), (-2.268, -1.903, 0.9611), (-2.54, -1.467, 0.9333), (-2.73, -0.9938, 0.9056), (-2.834, -0.4997, 0.8778), (-2.85, -5.235e-16, 0.85), (-2.779, 0.4901, 0.8222), (-2.626, 0.9558, 0.7944), (-2.396, 1.383, 0.7667), (-2.098, 1.761, 0.7389), (-1.743, 2.077, 0.7111), (-1.342, 2.324, 0.6833), (-0.9083, 2.495, 0.6556), (-0.4563, 2.588, 0.6278), (-6.368e-16, 2.6, 0.6), (0.4428, 2.511, 1.412), (0.8722, 2.396, 1.384), (1.275, 2.208, 1.357), (1.639, 1.953, 1.329), (1.953, 1.639, 1.301), (2.208, 1.275, 1.273), (2.396, 0.8722, 1.246), (2.511, 0.4428, 1.218), (2.55, 1.561e-16, 1.19), (2.511, -0.4428, 1.162), (2.396, -0.8722, 1.134), (2.208, -1.275, 1.107), (1.953, -1.639, 1.079), (1.639, -1.953, 1.051), (1.275, -2.208, 1.023), (0.8722, -2.396, 0.9956), (0.4428, -2.511, 0.9678), (3.123e-16, -2.55, 0.94), (-0.4428, -2.511, 0.9122), (-0.8722, -2.396, 0.8844), (-1.275, -2.208, 0.8567), (-1.639, -1.953, 0.8289), (-1.953, -1.639, 0.8011), (-2.208, -1.275, 0.7733), (-2.396, -0.8722, 0.7456), (-2.511, -0.4428, 0.7178), (-2.55, -4.684e-16, 0.69), (-2.511, 0.4428, 0.6622), (-2.396, 0.8722, 0.6344), (-2.208, 1.275, 0.6067), (-1.953, 1.639, 0.5789), (-1.639, 1.953, 0.5511), (-1.262, 2.185, 0.5233), (-0.8535, 2.345, 0.4956), (-0.4285, 2.43, 0.4678), (-5.976e-16, 2.44, 0.44), (0.4428, 2.511, 1.132), (0.8722, 2.396, 1.104), (1.275, 2.208, 1.077), (1.639, 1.953, 1.049), (1.953, 1.639, 1.021), (2.208, 1.275, 0.9933), (2.396, 0.8722, 0.9656), (2.511, 0.4428, 0.9378), (2.55, 1.561e-16, 0.91), (2.511, -0.4428, 0.8822), (2.396, -0.8722, 0.8544), (2.208, -1.275, 0.8267), (1.953, -1.639, 0.7989), (1.639, -1.953, 0.7711), (1.275, -2.208, 0.7433), (0.8722, -2.396, 0.7156), (0.4428, -2.511, 0.6878), (3.123e-16, -2.55, 0.66), (-0.4428, -2.511, 0.6322), (-0.8722, -2.396, 0.6044), (-1.275, -2.208, 0.5767), (-1.638, -1.953, 0.5489), (-1.931, -1.621, 0.5211), (-2.159, -1.247, 0.4933), (-2.317, -0.8433, 0.4656), (-2.401, -0.4233, 0.4378), (-2.41, -4.427e-16, 0.41), (-2.346, 0.4137, 0.3822), (-2.212, 0.8053, 0.3544), (-2.015, 1.163, 0.3267), (-1.761, 1.478, 0.2989), (-1.46, 1.74, 0.2711), (-1.122, 1.943, 0.2433), (-0.7578, 2.082, 0.2156), (-0.3799, 2.155, 0.1878), (-5.29e-16, 2.16, 0.16), (0.5161, 2.927, 0.9722), (1.007, 2.767, 0.9444), (1.458, 2.526, 0.9167), (1.857, 2.213, 0.8889), (2.192, 1.839, 0.8611), (2.454, 1.417, 0.8333), (2.636, 0.9596, 0.8056), (2.736, 0.4824, 0.7778), (2.75, 1.684e-16, 0.75), (2.681, -0.4727, 0.7222), (2.532, -0.9216, 0.6944), (2.309, -1.333, 0.6667), (2.022, -1.696, 0.6389), (1.678, -2.0, 0.6111), (1.292, -2.237, 0.5833), (0.8741, -2.401, 0.5556), (0.4389, -2.489, 0.5278), (3.062e-16, -2.5, 0.5), (-0.4293, -2.435, 0.4722), (-0.836, -2.297, 0.4444), (-1.208, -2.093, 0.4167), (-1.536, -1.83, 0.3889), (-1.809, -1.518, 0.3611), (-2.021, -1.167, 0.3333), (-2.167, -0.7885, 0.3056), (-2.243, -0.3955, 0.2778), (-2.25, -4.133e-16, 0.25), (-2.188, 0.3859, 0.2222), (-2.062, 0.7505, 0.1944), (-1.876, 1.083, 0.1667), (-1.638, 1.375, 0.1389), (-1.357, 1.617, 0.1111), (-1.042, 1.804, 0.08333), (-0.703, 1.932, 0.05556), (-0.3521, 1.997, 0.02778), (-4.899e-16, 2.0, 1.421e-14), (0.4467, 2.533, 0.5722), (0.8703, 2.391, 0.5444), (1.258, 2.179, 0.5167), (1.6, 1.907, 0.4889), (1.885, 1.582, 0.4611), (2.107, 1.217, 0.4333), (2.26, 0.8227, 0.4056), (2.342, 0.4129, 0.3778), (2.35, 1.439e-16, 0.35), (2.287, -0.4032, 0.3222), (2.156, -0.7847, 0.2944), (1.963, -1.133, 0.2667), (1.715, -1.439, 0.2389), (1.421, -1.694, 0.2111), (1.092, -1.891, 0.1833), (0.7372, -2.026, 0.1556), (0.3695, -2.095, 0.1278), (2.572e-16, -2.1, 0.1), (-0.3598, -2.041, 0.07222), (-0.6992, -1.921, 0.04444), (-1.008, -1.746, 0.01667), (-1.286, -1.532, 0.0), (-1.532, -1.286, 0.0), (-1.732, -1.0, 0.0), (-1.879, -0.684, 0.0), (-1.97, -0.3473, 0.0), (-2.0, -3.674e-16, 0.0), (-1.97, 0.3473, 0.0), (-1.879, 0.684, 0.0), (-1.732, 1.0, 0.0), (-1.532, 1.286, 0.0), (-1.286, 1.532, 0.0), (-1.0, 1.732, 0.0), (-0.684, 1.879, 0.0), (-0.3473, 1.97, 0.0), (0.4189, 2.376, 0.4122), (0.8155, 2.241, 0.3844), (1.178, 2.041, 0.3567), (1.497, 1.784, 0.3289), (1.763, 1.479, 0.3011), (1.969, 1.137, 0.2733), (2.11, 0.768, 0.2456), (2.184, 0.3851, 0.2178), (2.19, 1.341e-16, 0.19), (2.129, -0.3755, 0.1622), (2.006, -0.73, 0.1344), (1.824, -1.053, 0.1067), (1.593, -1.336, 0.07889), (1.318, -1.571, 0.05111), (1.012, -1.752, 0.02333), (0.684, -1.879, 0.0), (0.3473, -1.97, 0.0), (2.449e-16, -2.0, 0.0), (-0.3473, -1.97, 0.0), (-0.684, -1.879, 0.0), (-1.0, -1.732, 0.0), (0.3703, 2.1, 0.1322), (0.7198, 1.978, 0.1044), (1.038, 1.798, 0.07667), (1.317, 1.57, 0.04889), (1.548, 1.299, 0.02111), (1.732, 1.0, 0.0), (1.879, 0.684, 0.0), (1.97, 0.3473, 0.0), (2.0, 1.225e-16, 0.0), (1.97, -0.3473, 0.0), (1.879, -0.684, 0.0), (1.732, -1.0, 0.0), (1.532, -1.286, 0.0), (1.286, -1.532, 0.0), (1.0, -1.732, 0.0), (0.3473, 1.97, 0.0), (0.684, 1.879, 0.0), (1.0, 1.732, 0.0), (1.286, 1.532, 0.0), (1.532, 1.286, 0.0), (0.2629, 1.491, 38.0), (0.5209, 2.954, 36.52), (0.0, 3.0, 36.52), (0.0, 1.514, 38.0), (0.5178, 1.423, 38.0), (1.026, 2.819, 36.52), (0.757, 1.311, 38.0), (1.5, 2.598, 36.52), (-0.2629, 1.491, 38.0), (-0.5209, 2.954, 36.52), (-1.026, 2.819, 36.52), (-0.5178, 1.423, 38.0), (-1.5, 2.598, 36.52), (-0.757, 1.311, 38.0), (-1.16, 0.9732, 38.0), (-2.298, 1.928, 36.52), (-2.598, 1.5, 36.52), (-1.311, 0.757, 38.0), (-0.9732, 1.16, 38.0), (-1.928, 2.298, 36.52), (-2.819, 1.026, 36.52), (-1.423, 0.5178, 38.0), (-1.491, 0.2629, 38.0), (-2.954, 0.5209, 36.52), (-1.514, -7.004e-07, 38.0), (-3.0, -2.274e-07, 36.52), (-1.423, -0.5178, 38.0), (-2.819, -1.026, 36.52), (-2.598, -1.5, 36.52), (-1.311, -0.757, 38.0), (-2.954, -0.5209, 36.52), (-1.491, -0.2629, 38.0), (-1.16, -0.9732, 38.0), (-2.298, -1.928, 36.52), (-1.928, -2.298, 36.52), (-0.9732, -1.16, 38.0), (-1.5, -2.598, 36.52), (-0.757, -1.311, 38.0), (-0.2629, -1.491, 38.0), (-0.5209, -2.954, 36.52), (-2.682e-07, -1.514, 38.0), (-2.501e-07, -3.0, 36.52), (-0.5178, -1.423, 38.0), (-1.026, -2.819, 36.52), (0.5209, -2.954, 36.52), (0.2629, -1.491, 38.0), (1.026, -2.819, 36.52), (0.5178, -1.423, 38.0), (0.757, -1.311, 38.0), (1.5, -2.598, 36.52), (1.16, -0.9732, 38.0), (2.298, -1.928, 36.52), (2.598, -1.5, 36.52), (1.311, -0.757, 38.0), (1.928, -2.298, 36.52), (0.9732, -1.16, 38.0), (1.423, -0.5178, 38.0), (2.819, -1.026, 36.52), (2.954, -0.5209, 36.52), (1.491, -0.2629, 38.0), (3.0, 5.685e-07, 36.52), (1.514, 1.103e-06, 38.0), (1.423, 0.5178, 38.0), (2.819, 1.026, 36.52), (2.598, 1.5, 36.52), (1.311, 0.757, 38.0), (1.491, 0.2629, 38.0), (2.954, 0.5209, 36.52), (2.298, 1.928, 36.52), (1.16, 0.9732, 38.0), (0.9732, 1.16, 38.0), (1.928, 2.298, 36.52)], [], [(940, 2, 0, 936), (957, 959, 966, 961, 964, 967, 970, 972, 977, 973, 975, 980, 982, 983, 990, 985, 988, 991, 994, 996, 1001, 997, 1000, 1004, 1005, 941, 939, 935, 938, 943, 946, 948, 953, 949, 952, 956), (937, 1, 35, 944), (1006, 4, 3, 942), (944, 35, 34, 945), (1003, 5, 4, 1006), (1002, 8, 7, 998), (999, 6, 5, 1003), (998, 7, 6, 999), (995, 9, 8, 1002), (993, 10, 9, 995), (992, 11, 10, 993), (989, 14, 13, 986), (987, 12, 11, 992), (986, 13, 12, 987), (984, 15, 14, 989), (981, 16, 15, 984), (979, 17, 16, 981), (978, 20, 19, 974), (976, 18, 17, 979), (974, 19, 18, 976), (971, 21, 20, 978), (969, 22, 21, 971), (968, 23, 22, 969), (965, 26, 25, 962), (963, 24, 23, 968), (962, 25, 24, 963), (960, 27, 26, 965), (958, 28, 27, 960), (955, 29, 28, 958), (951, 30, 29, 955), (950, 31, 30, 951), (954, 32, 31, 950), (947, 33, 32, 954), (945, 34, 33, 947), (942, 3, 2, 940), (22, 36, 21), (23, 37, 36, 22), (24, 38, 37, 23), (25, 39, 38, 24), (26, 40, 39, 25), (27, 41, 40, 26), (28, 42, 41, 27), (29, 43, 42, 28), (30, 44, 43, 29), (31, 45, 44, 30), (32, 46, 45, 31), (33, 47, 46, 32), (34, 48, 47, 33), (35, 49, 48, 34), (1, 50, 49, 35), (16, 51, 15), (17, 52, 51, 16), (18, 53, 52, 17), (19, 54, 53, 18), (20, 55, 54, 19), (21, 56, 55, 20), (36, 57, 56, 21), (37, 58, 57, 36), (38, 59, 58, 37), (39, 60, 59, 38), (40, 61, 60, 39), (41, 62, 61, 40), (42, 63, 62, 41), (43, 64, 63, 42), (44, 65, 64, 43), (45, 66, 65, 44), (46, 67, 66, 45), (47, 68, 67, 46), (48, 69, 68, 47), (49, 70, 69, 48), (50, 71, 70, 49), (6, 72, 5), (7, 73, 72, 6), (8, 74, 73, 7), (9, 75, 74, 8), (10, 76, 75, 9), (11, 77, 76, 10), (12, 78, 77, 11), (13, 79, 78, 12), (14, 80, 79, 13), (15, 81, 80, 14), (51, 82, 81, 15), (52, 83, 82, 51), (53, 84, 83, 52), (54, 85, 84, 53), (55, 86, 85, 54), (56, 87, 86, 55), (57, 88, 87, 56), (58, 89, 88, 57), (59, 90, 89, 58), (60, 91, 90, 59), (61, 92, 91, 60), (62, 93, 92, 61), (63, 94, 93, 62), (64, 95, 94, 63), (65, 96, 95, 64), (66, 97, 96, 65), (67, 98, 97, 66), (68, 99, 98, 67), (69, 100, 99, 68), (70, 101, 100, 69), (71, 102, 101, 70), (0, 103, 1), (2, 104, 103, 0), (3, 105, 104, 2), (4, 106, 105, 3), (5, 107, 106, 4), (72, 108, 107, 5), (73, 109, 108, 72), (74, 110, 109, 73), (75, 111, 110, 74), (76, 112, 111, 75), (77, 113, 112, 76), (78, 114, 113, 77), (79, 115, 114, 78), (80, 116, 115, 79), (81, 117, 116, 80), (82, 118, 117, 81), (83, 119, 118, 82), (84, 120, 119, 83), (85, 121, 120, 84), (86, 122, 121, 85), (87, 123, 122, 86), (88, 124, 123, 87), (89, 125, 124, 88), (90, 126, 125, 89), (91, 127, 126, 90), (92, 128, 127, 91), (93, 129, 128, 92), (94, 130, 129, 93), (95, 131, 130, 94), (96, 132, 131, 95), (97, 133, 132, 96), (98, 134, 133, 97), (99, 135, 134, 98), (100, 136, 135, 99), (101, 137, 136, 100), (102, 138, 137, 101), (103, 139, 50, 1), (104, 140, 139, 103), (105, 141, 140, 104), (106, 142, 141, 105), (107, 143, 142, 106), (108, 144, 143, 107), (109, 145, 144, 108), (110, 146, 145, 109), (111, 147, 146, 110), (112, 148, 147, 111), (113, 149, 148, 112), (114, 150, 149, 113), (115, 151, 150, 114), (116, 152, 151, 115), (117, 153, 152, 116), (118, 154, 153, 117), (119, 155, 154, 118), (120, 156, 155, 119), (121, 157, 156, 120), (122, 158, 157, 121), (123, 159, 158, 122), (124, 160, 159, 123), (125, 161, 160, 124), (126, 162, 161, 125), (127, 163, 162, 126), (128, 164, 163, 127), (129, 165, 164, 128), (130, 166, 165, 129), (131, 167, 166, 130), (132, 168, 167, 131), (133, 169, 168, 132), (134, 170, 169, 133), (135, 171, 170, 134), (136, 172, 171, 135), (137, 173, 172, 136), (138, 174, 173, 137), (139, 175, 71, 50), (140, 176, 175, 139), (141, 177, 176, 140), (142, 178, 177, 141), (143, 179, 178, 142), (144, 180, 179, 143), (145, 181, 180, 144), (146, 182, 181, 145), (147, 183, 182, 146), (148, 184, 183, 147), (149, 185, 184, 148), (150, 186, 185, 149), (151, 187, 186, 150), (152, 188, 187, 151), (153, 189, 188, 152), (154, 190, 189, 153), (155, 191, 190, 154), (156, 192, 191, 155), (157, 193, 192, 156), (158, 194, 193, 157), (159, 195, 194, 158), (160, 196, 195, 159), (161, 197, 196, 160), (162, 198, 197, 161), (163, 199, 198, 162), (164, 200, 199, 163), (165, 201, 200, 164), (166, 202, 201, 165), (167, 203, 202, 166), (168, 204, 203, 167), (169, 205, 204, 168), (170, 206, 205, 169), (171, 207, 206, 170), (172, 208, 207, 171), (173, 209, 208, 172), (174, 210, 209, 173), (175, 211, 102, 71), (176, 212, 211, 175), (177, 213, 212, 176), (178, 214, 213, 177), (179, 215, 214, 178), (180, 216, 215, 179), (181, 217, 216, 180), (182, 218, 217, 181), (183, 219, 218, 182), (184, 220, 219, 183), (185, 221, 220, 184), (186, 222, 221, 185), (187, 223, 222, 186), (188, 224, 223, 187), (189, 225, 224, 188), (190, 226, 225, 189), (191, 227, 226, 190), (192, 228, 227, 191), (193, 229, 228, 192), (194, 230, 229, 193), (195, 231, 230, 194), (196, 232, 231, 195), (197, 233, 232, 196), (198, 234, 233, 197), (199, 235, 234, 198), (200, 236, 235, 199), (201, 237, 236, 200), (202, 238, 237, 201), (203, 239, 238, 202), (204, 240, 239, 203), (205, 241, 240, 204), (206, 242, 241, 205), (207, 243, 242, 206), (208, 244, 243, 207), (209, 245, 244, 208), (210, 246, 245, 209), (211, 247, 138, 102), (212, 248, 247, 211), (213, 249, 248, 212), (214, 250, 249, 213), (215, 251, 250, 214), (216, 252, 251, 215), (217, 253, 252, 216), (218, 254, 253, 217), (219, 255, 254, 218), (220, 256, 255, 219), (221, 257, 256, 220), (222, 258, 257, 221), (223, 259, 258, 222), (224, 260, 259, 223), (225, 261, 260, 224), (226, 262, 261, 225), (227, 263, 262, 226), (228, 264, 263, 227), (229, 265, 264, 228), (230, 266, 265, 229), (231, 267, 266, 230), (232, 268, 267, 231), (233, 269, 268, 232), (234, 270, 269, 233), (235, 271, 270, 234), (236, 272, 271, 235), (237, 273, 272, 236), (238, 274, 273, 237), (239, 275, 274, 238), (240, 276, 275, 239), (241, 277, 276, 240), (242, 278, 277, 241), (243, 279, 278, 242), (244, 280, 279, 243), (245, 281, 280, 244), (246, 282, 281, 245), (247, 283, 174, 138), (248, 284, 283, 247), (249, 285, 284, 248), (250, 286, 285, 249), (251, 287, 286, 250), (252, 288, 287, 251), (253, 289, 288, 252), (254, 290, 289, 253), (255, 291, 290, 254), (256, 292, 291, 255), (257, 293, 292, 256), (258, 294, 293, 257), (259, 295, 294, 258), (260, 296, 295, 259), (261, 297, 296, 260), (262, 298, 297, 261), (263, 299, 298, 262), (264, 300, 299, 263), (265, 301, 300, 264), (266, 302, 301, 265), (267, 303, 302, 266), (268, 304, 303, 267), (269, 305, 304, 268), (270, 306, 305, 269), (271, 307, 306, 270), (272, 308, 307, 271), (273, 309, 308, 272), (274, 310, 309, 273), (275, 311, 310, 274), (276, 312, 311, 275), (277, 313, 312, 276), (278, 314, 313, 277), (279, 315, 314, 278), (280, 316, 315, 279), (281, 317, 316, 280), (282, 318, 317, 281), (283, 319, 210, 174), (284, 320, 319, 283), (285, 321, 320, 284), (286, 322, 321, 285), (287, 323, 322, 286), (288, 324, 323, 287), (289, 325, 324, 288), (290, 326, 325, 289), (291, 327, 326, 290), (292, 328, 327, 291), (293, 329, 328, 292), (294, 330, 329, 293), (295, 331, 330, 294), (296, 332, 331, 295), (297, 333, 332, 296), (298, 334, 333, 297), (299, 335, 334, 298), (300, 336, 335, 299), (301, 337, 336, 300), (302, 338, 337, 301), (303, 339, 338, 302), (304, 340, 339, 303), (305, 341, 340, 304), (306, 342, 341, 305), (307, 343, 342, 306), (308, 344, 343, 307), (309, 345, 344, 308), (310, 346, 345, 309), (311, 347, 346, 310), (312, 348, 347, 311), (313, 349, 348, 312), (314, 350, 349, 313), (315, 351, 350, 314), (316, 352, 351, 315), (317, 353, 352, 316), (318, 354, 353, 317), (319, 355, 246, 210), (320, 356, 355, 319), (321, 357, 356, 320), (322, 358, 357, 321), (323, 359, 358, 322), (324, 360, 359, 323), (325, 361, 360, 324), (326, 362, 361, 325), (327, 363, 362, 326), (328, 364, 363, 327), (329, 365, 364, 328), (330, 366, 365, 329), (331, 367, 366, 330), (332, 368, 367, 331), (333, 369, 368, 332), (334, 370, 369, 333), (335, 371, 370, 334), (336, 372, 371, 335), (337, 373, 372, 336), (338, 374, 373, 337), (339, 375, 374, 338), (340, 376, 375, 339), (341, 377, 376, 340), (342, 378, 377, 341), (343, 379, 378, 342), (344, 380, 379, 343), (345, 381, 380, 344), (346, 382, 381, 345), (347, 383, 382, 346), (348, 384, 383, 347), (349, 385, 384, 348), (350, 386, 385, 349), (351, 387, 386, 350), (352, 388, 387, 351), (353, 389, 388, 352), (354, 390, 389, 353), (355, 391, 282, 246), (356, 392, 391, 355), (357, 393, 392, 356), (358, 394, 393, 357), (359, 395, 394, 358), (360, 396, 395, 359), (361, 397, 396, 360), (362, 398, 397, 361), (363, 399, 398, 362), (364, 400, 399, 363), (365, 401, 400, 364), (366, 402, 401, 365), (367, 403, 402, 366), (368, 404, 403, 367), (369, 405, 404, 368), (370, 406, 405, 369), (371, 407, 406, 370), (372, 408, 407, 371), (373, 409, 408, 372), (374, 410, 409, 373), (375, 411, 410, 374), (376, 412, 411, 375), (377, 413, 412, 376), (378, 414, 413, 377), (379, 415, 414, 378), (380, 416, 415, 379), (381, 417, 416, 380), (382, 418, 417, 381), (383, 419, 418, 382), (384, 420, 419, 383), (385, 421, 420, 384), (386, 422, 421, 385), (387, 423, 422, 386), (388, 424, 423, 387), (389, 425, 424, 388), (390, 426, 425, 389), (391, 427, 318, 282), (392, 428, 427, 391), (393, 429, 428, 392), (394, 430, 429, 393), (395, 431, 430, 394), (396, 432, 431, 395), (397, 433, 432, 396), (398, 434, 433, 397), (399, 435, 434, 398), (400, 436, 435, 399), (401, 437, 436, 400), (402, 438, 437, 401), (403, 439, 438, 402), (404, 440, 439, 403), (405, 441, 440, 404), (406, 442, 441, 405), (407, 443, 442, 406), (408, 444, 443, 407), (409, 445, 444, 408), (410, 446, 445, 409), (411, 447, 446, 410), (412, 448, 447, 411), (413, 449, 448, 412), (414, 450, 449, 413), (415, 451, 450, 414), (416, 452, 451, 415), (417, 453, 452, 416), (418, 454, 453, 417), (419, 455, 454, 418), (420, 456, 455, 419), (421, 457, 456, 420), (422, 458, 457, 421), (423, 459, 458, 422), (424, 460, 459, 423), (425, 461, 460, 424), (426, 462, 461, 425), (427, 463, 354, 318), (428, 464, 463, 427), (429, 465, 464, 428), (430, 466, 465, 429), (431, 467, 466, 430), (432, 468, 467, 431), (433, 469, 468, 432), (434, 470, 469, 433), (435, 471, 470, 434), (436, 472, 471, 435), (437, 473, 472, 436), (438, 474, 473, 437), (439, 475, 474, 438), (440, 476, 475, 439), (441, 477, 476, 440), (442, 478, 477, 441), (443, 479, 478, 442), (444, 480, 479, 443), (445, 481, 480, 444), (446, 482, 481, 445), (447, 483, 482, 446), (448, 484, 483, 447), (449, 485, 484, 448), (450, 486, 485, 449), (451, 487, 486, 450), (452, 488, 487, 451), (453, 489, 488, 452), (454, 490, 489, 453), (455, 491, 490, 454), (456, 492, 491, 455), (457, 493, 492, 456), (458, 494, 493, 457), (459, 495, 494, 458), (460, 496, 495, 459), (461, 497, 496, 460), (462, 498, 497, 461), (463, 499, 390, 354), (464, 500, 499, 463), (465, 501, 500, 464), (466, 502, 501, 465), (467, 503, 502, 466), (468, 504, 503, 467), (469, 505, 504, 468), (470, 506, 505, 469), (471, 507, 506, 470), (472, 508, 507, 471), (473, 509, 508, 472), (474, 510, 509, 473), (475, 511, 510, 474), (476, 512, 511, 475), (477, 513, 512, 476), (478, 514, 513, 477), (479, 515, 514, 478), (480, 516, 515, 479), (481, 517, 516, 480), (482, 518, 517, 481), (483, 519, 518, 482), (484, 520, 519, 483), (485, 521, 520, 484), (486, 522, 521, 485), (487, 523, 522, 486), (488, 524, 523, 487), (489, 525, 524, 488), (490, 526, 525, 489), (491, 527, 526, 490), (492, 528, 527, 491), (493, 529, 528, 492), (494, 530, 529, 493), (495, 531, 530, 494), (496, 532, 531, 495), (497, 533, 532, 496), (498, 534, 533, 497), (499, 535, 426, 390), (500, 536, 535, 499), (501, 537, 536, 500), (502, 538, 537, 501), (503, 539, 538, 502), (504, 540, 539, 503), (505, 541, 540, 504), (506, 542, 541, 505), (507, 543, 542, 506), (508, 544, 543, 507), (509, 545, 544, 508), (510, 546, 545, 509), (511, 547, 546, 510), (512, 548, 547, 511), (513, 549, 548, 512), (514, 550, 549, 513), (515, 551, 550, 514), (516, 552, 551, 515), (517, 553, 552, 516), (518, 554, 553, 517), (519, 555, 554, 518), (520, 556, 555, 519), (521, 557, 556, 520), (522, 558, 557, 521), (523, 559, 558, 522), (524, 560, 559, 523), (525, 561, 560, 524), (526, 562, 561, 525), (527, 563, 562, 526), (528, 564, 563, 527), (529, 565, 564, 528), (530, 566, 565, 529), (531, 567, 566, 530), (532, 568, 567, 531), (533, 569, 568, 532), (534, 570, 569, 533), (535, 571, 462, 426), (536, 572, 571, 535), (537, 573, 572, 536), (538, 574, 573, 537), (539, 575, 574, 538), (540, 576, 575, 539), (541, 577, 576, 540), (542, 578, 577, 541), (543, 579, 578, 542), (544, 580, 579, 543), (545, 581, 580, 544), (546, 582, 581, 545), (547, 583, 582, 546), (548, 584, 583, 547), (549, 585, 584, 548), (550, 586, 585, 549), (551, 587, 586, 550), (552, 588, 587, 551), (553, 589, 588, 552), (554, 590, 589, 553), (555, 591, 590, 554), (556, 592, 591, 555), (557, 593, 592, 556), (558, 594, 593, 557), (559, 595, 594, 558), (560, 596, 595, 559), (561, 597, 596, 560), (562, 598, 597, 561), (563, 599, 598, 562), (564, 600, 599, 563), (565, 601, 600, 564), (566, 602, 601, 565), (567, 603, 602, 566), (568, 604, 603, 567), (569, 605, 604, 568), (570, 606, 605, 569), (571, 607, 498, 462), (572, 608, 607, 571), (573, 609, 608, 572), (574, 610, 609, 573), (575, 611, 610, 574), (576, 612, 611, 575), (577, 613, 612, 576), (578, 614, 613, 577), (579, 615, 614, 578), (580, 616, 615, 579), (581, 617, 616, 580), (582, 618, 617, 581), (583, 619, 618, 582), (584, 620, 619, 583), (585, 621, 620, 584), (586, 622, 621, 585), (587, 623, 622, 586), (588, 624, 623, 587), (589, 625, 624, 588), (590, 626, 625, 589), (591, 627, 626, 590), (592, 628, 627, 591), (593, 629, 628, 592), (594, 630, 629, 593), (595, 631, 630, 594), (596, 632, 631, 595), (597, 633, 632, 596), (598, 634, 633, 597), (599, 635, 634, 598), (600, 636, 635, 599), (601, 637, 636, 600), (602, 638, 637, 601), (603, 639, 638, 602), (604, 640, 639, 603), (605, 641, 640, 604), (606, 642, 641, 605), (607, 643, 534, 498), (608, 644, 643, 607), (609, 645, 644, 608), (610, 646, 645, 609), (611, 647, 646, 610), (612, 648, 647, 611), (613, 649, 648, 612), (614, 650, 649, 613), (615, 651, 650, 614), (616, 652, 651, 615), (617, 653, 652, 616), (618, 654, 653, 617), (619, 655, 654, 618), (620, 656, 655, 619), (621, 657, 656, 620), (622, 658, 657, 621), (623, 659, 658, 622), (624, 660, 659, 623), (625, 661, 660, 624), (626, 662, 661, 625), (627, 663, 662, 626), (628, 664, 663, 627), (629, 665, 664, 628), (630, 666, 665, 629), (631, 667, 666, 630), (632, 668, 667, 631), (633, 669, 668, 632), (634, 670, 669, 633), (635, 671, 670, 634), (636, 672, 671, 635), (637, 673, 672, 636), (638, 674, 673, 637), (639, 675, 674, 638), (640, 676, 675, 639), (641, 677, 676, 640), (642, 678, 677, 641), (643, 679, 570, 534), (644, 680, 679, 643), (645, 681, 680, 644), (646, 682, 681, 645), (647, 683, 682, 646), (648, 684, 683, 647), (649, 685, 684, 648), (650, 686, 685, 649), (651, 687, 686, 650), (652, 688, 687, 651), (653, 689, 688, 652), (654, 690, 689, 653), (655, 691, 690, 654), (656, 692, 691, 655), (657, 693, 692, 656), (658, 694, 693, 657), (659, 695, 694, 658), (660, 696, 695, 659), (661, 697, 696, 660), (662, 698, 697, 661), (663, 699, 698, 662), (664, 700, 699, 663), (665, 701, 700, 664), (666, 702, 701, 665), (667, 703, 702, 666), (668, 704, 703, 667), (669, 705, 704, 668), (670, 706, 705, 669), (671, 707, 706, 670), (672, 708, 707, 671), (673, 709, 708, 672), (674, 710, 709, 673), (675, 711, 710, 674), (676, 712, 711, 675), (677, 713, 712, 676), (678, 714, 713, 677), (679, 715, 606, 570), (680, 716, 715, 679), (681, 717, 716, 680), (682, 718, 717, 681), (683, 719, 718, 682), (684, 720, 719, 683), (685, 721, 720, 684), (686, 722, 721, 685), (687, 723, 722, 686), (688, 724, 723, 687), (689, 725, 724, 688), (690, 726, 725, 689), (691, 727, 726, 690), (692, 728, 727, 691), (693, 729, 728, 692), (694, 730, 729, 693), (695, 731, 730, 694), (696, 732, 731, 695), (697, 733, 732, 696), (698, 734, 733, 697), (699, 735, 734, 698), (700, 736, 735, 699), (701, 737, 736, 700), (702, 738, 737, 701), (703, 739, 738, 702), (704, 740, 739, 703), (705, 741, 740, 704), (706, 742, 741, 705), (707, 743, 742, 706), (708, 744, 743, 707), (709, 745, 744, 708), (710, 746, 745, 709), (711, 747, 746, 710), (712, 748, 747, 711), (713, 749, 748, 712), (714, 750, 749, 713), (715, 751, 642, 606), (716, 752, 751, 715), (717, 753, 752, 716), (718, 754, 753, 717), (719, 755, 754, 718), (720, 756, 755, 719), (721, 757, 756, 720), (722, 758, 757, 721), (723, 759, 758, 722), (724, 760, 759, 723), (725, 761, 760, 724), (726, 762, 761, 725), (727, 763, 762, 726), (728, 764, 763, 727), (729, 765, 764, 728), (730, 766, 765, 729), (731, 767, 766, 730), (732, 768, 767, 731), (733, 769, 768, 732), (734, 770, 769, 733), (735, 771, 770, 734), (736, 772, 771, 735), (737, 773, 772, 736), (738, 774, 773, 737), (739, 775, 774, 738), (740, 776, 775, 739), (741, 777, 776, 740), (742, 778, 777, 741), (743, 779, 778, 742), (744, 780, 779, 743), (745, 781, 780, 744), (746, 782, 781, 745), (747, 783, 782, 746), (748, 784, 783, 747), (749, 785, 784, 748), (750, 786, 785, 749), (751, 787, 678, 642), (752, 788, 787, 751), (753, 789, 788, 752), (754, 790, 789, 753), (755, 791, 790, 754), (756, 792, 791, 755), (757, 793, 792, 756), (758, 794, 793, 757), (759, 795, 794, 758), (760, 796, 795, 759), (761, 797, 796, 760), (762, 798, 797, 761), (763, 799, 798, 762), (764, 800, 799, 763), (765, 801, 800, 764), (766, 802, 801, 765), (767, 803, 802, 766), (768, 804, 803, 767), (769, 805, 804, 768), (770, 806, 805, 769), (771, 807, 806, 770), (772, 808, 807, 771), (773, 809, 808, 772), (774, 810, 809, 773), (775, 811, 810, 774), (776, 812, 811, 775), (777, 813, 812, 776), (778, 814, 813, 777), (779, 815, 814, 778), (780, 816, 815, 779), (781, 817, 816, 780), (782, 818, 817, 781), (783, 819, 818, 782), (784, 820, 819, 783), (785, 821, 820, 784), (786, 822, 821, 785), (787, 823, 714, 678), (788, 824, 823, 787), (789, 825, 824, 788), (790, 826, 825, 789), (791, 827, 826, 790), (792, 828, 827, 791), (793, 829, 828, 792), (794, 830, 829, 793), (795, 831, 830, 794), (796, 832, 831, 795), (797, 833, 832, 796), (798, 834, 833, 797), (799, 835, 834, 798), (800, 836, 835, 799), (801, 837, 836, 800), (802, 838, 837, 801), (803, 839, 838, 802), (804, 840, 839, 803), (805, 841, 840, 804), (806, 842, 841, 805), (807, 843, 842, 806), (808, 844, 843, 807), (809, 845, 844, 808), (810, 846, 845, 809), (811, 847, 846, 810), (812, 848, 847, 811), (813, 849, 848, 812), (814, 850, 849, 813), (815, 851, 850, 814), (816, 852, 851, 815), (817, 853, 852, 816), (818, 854, 853, 817), (819, 855, 854, 818), (820, 856, 855, 819), (821, 857, 856, 820), (822, 858, 857, 821), (823, 859, 750, 714), (824, 860, 859, 823), (825, 861, 860, 824), (826, 862, 861, 825), (827, 863, 862, 826), (828, 864, 863, 827), (829, 865, 864, 828), (830, 866, 865, 829), (831, 867, 866, 830), (832, 868, 867, 831), (833, 869, 868, 832), (834, 870, 869, 833), (835, 871, 870, 834), (836, 872, 871, 835), (837, 873, 872, 836), (838, 874, 873, 837), (839, 875, 874, 838), (840, 876, 875, 839), (841, 877, 876, 840), (842, 878, 877, 841), (843, 879, 878, 842), (844, 880, 879, 843), (845, 881, 880, 844), (846, 882, 881, 845), (847, 883, 882, 846), (848, 884, 883, 847), (849, 885, 884, 848), (850, 886, 885, 849), (851, 887, 886, 850), (852, 888, 887, 851), (853, 889, 888, 852), (854, 890, 889, 853), (855, 891, 890, 854), (856, 892, 891, 855), (857, 893, 892, 856), (858, 893, 857), (859, 894, 786, 750), (860, 895, 894, 859), (861, 896, 895, 860), (862, 897, 896, 861), (863, 898, 897, 862), (864, 899, 898, 863), (865, 900, 899, 864), (866, 901, 900, 865), (867, 902, 901, 866), (868, 903, 902, 867), (869, 904, 903, 868), (870, 905, 904, 869), (871, 906, 905, 870), (872, 907, 906, 871), (873, 908, 907, 872), (874, 909, 908, 873), (875, 910, 909, 874), (876, 911, 910, 875), (877, 912, 911, 876), (878, 913, 912, 877), (879, 914, 913, 878), (880, 914, 879), (894, 915, 822, 786), (895, 916, 915, 894), (896, 917, 916, 895), (897, 918, 917, 896), (898, 919, 918, 897), (899, 920, 919, 898), (900, 921, 920, 899), (901, 922, 921, 900), (902, 923, 922, 901), (903, 924, 923, 902), (904, 925, 924, 903), (905, 926, 925, 904), (906, 927, 926, 905), (907, 928, 927, 906), (908, 929, 928, 907), (909, 929, 908), (915, 930, 858, 822), (916, 931, 930, 915), (917, 932, 931, 916), (918, 933, 932, 917), (919, 934, 933, 918), (920, 934, 919), (923, 924, 925, 926, 927, 928, 929, 909, 910, 911, 912, 913, 914, 880, 881, 882, 883, 884, 885, 886, 887, 888, 889, 890, 891, 892, 893, 858, 930, 931, 932, 933, 934, 920, 921, 922), (958, 960, 959, 957), (974, 976, 975, 973), (973, 977, 978, 974), (984, 989, 990, 983), (998, 999, 1000, 997), (997, 1001, 1002, 998), (941, 1005, 1006, 942), (999, 1003, 1004, 1000), (950, 951, 952, 949), (949, 953, 954, 950), (960, 965, 966, 959), (976, 979, 980, 975), (951, 955, 956, 952), (968, 969, 970, 967), (992, 993, 994, 991), (969, 971, 972, 970), (993, 995, 996, 994), (944, 945, 946, 943), (971, 978, 977, 972), (986, 987, 988, 985), (985, 990, 989, 986), (995, 1002, 1001, 996), (1003, 1006, 1005, 1004), (936, 937, 938, 935), (935, 939, 940, 936), (945, 947, 948, 946), (962, 963, 964, 961), (961, 966, 965, 962), (987, 992, 991, 988), (937, 944, 943, 938), (947, 954, 953, 948), (963, 968, 967, 964), (979, 981, 982, 980), (939, 941, 942, 940), (955, 958, 957, 956), (981, 984, 983, 982), (936, 0, 1, 937)])
me_bolt_001.update()

# ---- objects
ob_bolt_001 = bpy.data.objects.new('Bolt.001', me_bolt_006)
ob_bolt_002 = bpy.data.objects.new('Bolt.002', me_bolt_001)

# ---- transforms, parenting, visibility, modifiers, constraints
ob_bolt_001.location = (-36.35, 31.92, 3.0)
ob_bolt_001.rotation_euler = (1.571, -0.0, 0.0)
ob_bolt_002.location = (-45.46, 31.92, 3.0)
ob_bolt_002.rotation_euler = (1.571, -0.0, 0.0)

# ---- collection membership
col_collection.objects.link(ob_bolt_001)
col_collection.objects.link(ob_bolt_002)

# ---- scene / render settings (as saved in the file)
scene.frame_start = 1; scene.frame_end = 250; scene.frame_set(1)
scene.render.engine = 'BLENDER_EEVEE_NEXT'
scene.cycles.sampling_pattern = 'TABULATED_SOBOL'
scene.unit_settings.scale_length = 0.001
bpy.context.view_layer.update()

# ---- added for rendering (the .blend has no active camera and no usable light): camera, sun
cam_auto = bpy.data.cameras.new('AutoCamera')
cam_auto.lens = 50.0
cam_auto.sensor_width = 36.0
cam_auto.clip_end = 1000.0
ob_auto_camera = bpy.data.objects.new('AutoCamera', cam_auto)
scene.collection.objects.link(ob_auto_camera)
ob_auto_camera.location = (-2.66391, -32.974, 33.5945)
ob_auto_camera.rotation_euler = (1.09748, -7.21219e-08, 0.694738)
scene.camera = ob_auto_camera
light_auto_sun = bpy.data.lights.new('AutoSun', 'SUN')
light_auto_sun.energy = 3.0
light_auto_sun.angle = 0.0523599
ob_auto_sun = bpy.data.objects.new('AutoSun', light_auto_sun)
scene.collection.objects.link(ob_auto_sun)
ob_auto_sun.rotation_euler = (0.872665, 0.174533, 0.523599)
bpy.context.view_layer.update()
